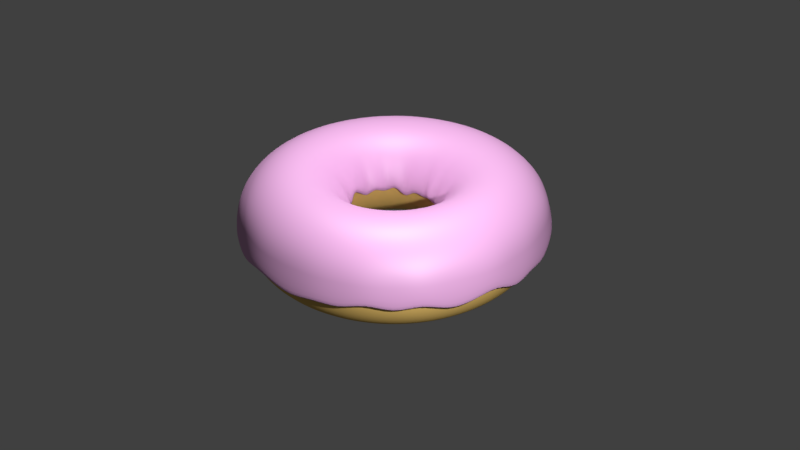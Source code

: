 # Source: Donut.blend  (saved by Blender 2.79.0; exported with 4.5.12 LTS)
import bpy
from mathutils import Matrix  # noqa: F401  (used for matrix-valued properties, if any)

bpy.ops.wm.read_factory_settings(use_empty=True)
scene = bpy.context.scene
scene.name = 'Scene'

# ---- collections
col_collection_1 = bpy.data.collections.new('Collection 1'); scene.collection.children.link(col_collection_1)
col_collection_2 = bpy.data.collections.new('Collection 2'); scene.collection.children.link(col_collection_2)
col_collection_2.hide_render = True
col_collection_2.hide_viewport = True

# ---- materials (node trees are filled in below, after node groups)
mat_material_001 = bpy.data.materials.new('Material.001')
mat_material_001.alpha_threshold = 0.0
mat_material_001.diffuse_color = (0.8, 0.5284, 0.1523, 1.0)
mat_material_001.roughness = 0.5
mat_material_002 = bpy.data.materials.new('Material.002')
mat_material_002.alpha_threshold = 0.0
mat_material_002.diffuse_color = (0.8, 0.3269, 0.6733, 1.0)
mat_material_002.roughness = 0.5
mat_material_015 = bpy.data.materials.new('Material.015')
mat_material_015.alpha_threshold = 0.0
mat_material_015.roughness = 0.5
mat_material_011 = bpy.data.materials.new('Material.011')
mat_material_011.alpha_threshold = 0.0
mat_material_011.roughness = 0.5
mat_material_007 = bpy.data.materials.new('Material.007')
mat_material_007.alpha_threshold = 0.0
mat_material_007.roughness = 0.5
mat_material_014 = bpy.data.materials.new('Material.014')
mat_material_014.alpha_threshold = 0.0
mat_material_014.roughness = 0.5
mat_material_010 = bpy.data.materials.new('Material.010')
mat_material_010.alpha_threshold = 0.0
mat_material_010.roughness = 0.5
mat_material_006 = bpy.data.materials.new('Material.006')
mat_material_006.alpha_threshold = 0.0
mat_material_006.roughness = 0.5
mat_material_022 = bpy.data.materials.new('Material.022')
mat_material_022.alpha_threshold = 0.0
mat_material_022.roughness = 0.5
mat_material_021 = bpy.data.materials.new('Material.021')
mat_material_021.alpha_threshold = 0.0
mat_material_021.roughness = 0.5
mat_material_020 = bpy.data.materials.new('Material.020')
mat_material_020.alpha_threshold = 0.0
mat_material_020.roughness = 0.5
mat_material_019 = bpy.data.materials.new('Material.019')
mat_material_019.alpha_threshold = 0.0
mat_material_019.roughness = 0.5
mat_material_018 = bpy.data.materials.new('Material.018')
mat_material_018.alpha_threshold = 0.0
mat_material_018.roughness = 0.5
mat_material_017 = bpy.data.materials.new('Material.017')
mat_material_017.alpha_threshold = 0.0
mat_material_017.roughness = 0.5

# ---- material node trees
mat_material_002.use_nodes = True; mat_material_002.node_tree.nodes.clear()
_N = mat_material_002.node_tree.nodes; _L = mat_material_002.node_tree.links
n0 = _N.new('ShaderNodeMixShader'); n0.name = 'Mix Shader'; n0.location = (320, 276)
n0.inputs[0].default_value = 0.1
n1 = _N.new('ShaderNodeOutputMaterial'); n1.name = 'Material Output'; n1.location = (473, 271)
n2 = _N.new('ShaderNodeBsdfDiffuse'); n2.name = 'Diffuse BSDF'; n2.location = (133, 296)
n2.inputs[0].default_value = (0.8, 0.4155, 0.7411, 1.0)
n2.inputs[1].default_value = 0.2
n3 = _N.new('ShaderNodeBsdfAnisotropic'); n3.name = 'Glossy BSDF'; n3.location = (137, 168)
n3.distribution = 'GGX'
n3.inputs[1].default_value = 0.5477
_L.new(n3.outputs[0], n0.inputs[2])
_L.new(n0.outputs[0], n1.inputs[0])
_L.new(n2.outputs[0], n0.inputs[1])
n1.is_active_output = True
mat_material_015.use_nodes = True; mat_material_015.node_tree.nodes.clear()
_N = mat_material_015.node_tree.nodes; _L = mat_material_015.node_tree.links
n0 = _N.new('ShaderNodeBsdfAnisotropic'); n0.name = 'Glossy BSDF'; n0.location = (5, 143)
n0.distribution = 'GGX'
n0.inputs[1].default_value = 0.3162
n1 = _N.new('ShaderNodeBsdfDiffuse'); n1.name = 'Diffuse BSDF'; n1.location = (10, 300)
n1.inputs[0].default_value = (0.8, 0.2261, 0.0, 1.0)
n2 = _N.new('ShaderNodeMixShader'); n2.name = 'Mix Shader'; n2.location = (240, 289)
n2.inputs[0].default_value = 0.04
n3 = _N.new('ShaderNodeOutputMaterial'); n3.name = 'Material Output'; n3.location = (460, 297)
_L.new(n1.outputs[0], n2.inputs[1])
_L.new(n2.outputs[0], n3.inputs[0])
_L.new(n0.outputs[0], n2.inputs[2])
n3.is_active_output = True
mat_material_011.use_nodes = True; mat_material_011.node_tree.nodes.clear()
_N = mat_material_011.node_tree.nodes; _L = mat_material_011.node_tree.links
n0 = _N.new('ShaderNodeBsdfAnisotropic'); n0.name = 'Glossy BSDF'; n0.location = (5, 143)
n0.distribution = 'GGX'
n0.inputs[1].default_value = 0.3162
n1 = _N.new('ShaderNodeBsdfDiffuse'); n1.name = 'Diffuse BSDF'; n1.location = (10, 300)
n1.inputs[0].default_value = (0.2303, 0.0, 0.8, 1.0)
n2 = _N.new('ShaderNodeMixShader'); n2.name = 'Mix Shader'; n2.location = (240, 289)
n2.inputs[0].default_value = 0.04
n3 = _N.new('ShaderNodeOutputMaterial'); n3.name = 'Material Output'; n3.location = (460, 297)
_L.new(n1.outputs[0], n2.inputs[1])
_L.new(n2.outputs[0], n3.inputs[0])
_L.new(n0.outputs[0], n2.inputs[2])
n3.is_active_output = True
mat_material_007.use_nodes = True; mat_material_007.node_tree.nodes.clear()
_N = mat_material_007.node_tree.nodes; _L = mat_material_007.node_tree.links
n0 = _N.new('ShaderNodeBsdfAnisotropic'); n0.name = 'Glossy BSDF'; n0.location = (5, 143)
n0.distribution = 'GGX'
n0.inputs[1].default_value = 0.3162
n1 = _N.new('ShaderNodeBsdfDiffuse'); n1.name = 'Diffuse BSDF'; n1.location = (10, 300)
n1.inputs[0].default_value = (0.0, 0.8, 0.0004013, 1.0)
n2 = _N.new('ShaderNodeMixShader'); n2.name = 'Mix Shader'; n2.location = (240, 289)
n2.inputs[0].default_value = 0.04
n3 = _N.new('ShaderNodeOutputMaterial'); n3.name = 'Material Output'; n3.location = (460, 297)
_L.new(n1.outputs[0], n2.inputs[1])
_L.new(n2.outputs[0], n3.inputs[0])
_L.new(n0.outputs[0], n2.inputs[2])
n3.is_active_output = True
mat_material_014.use_nodes = True; mat_material_014.node_tree.nodes.clear()
_N = mat_material_014.node_tree.nodes; _L = mat_material_014.node_tree.links
n0 = _N.new('ShaderNodeBsdfAnisotropic'); n0.name = 'Glossy BSDF'; n0.location = (5, 143)
n0.distribution = 'GGX'
n0.inputs[1].default_value = 0.3162
n1 = _N.new('ShaderNodeBsdfDiffuse'); n1.name = 'Diffuse BSDF'; n1.location = (10, 300)
n1.inputs[0].default_value = (0.0, 0.8, 0.01572, 1.0)
n2 = _N.new('ShaderNodeMixShader'); n2.name = 'Mix Shader'; n2.location = (240, 289)
n2.inputs[0].default_value = 0.04
n3 = _N.new('ShaderNodeOutputMaterial'); n3.name = 'Material Output'; n3.location = (460, 297)
_L.new(n1.outputs[0], n2.inputs[1])
_L.new(n2.outputs[0], n3.inputs[0])
_L.new(n0.outputs[0], n2.inputs[2])
n3.is_active_output = True
mat_material_010.use_nodes = True; mat_material_010.node_tree.nodes.clear()
_N = mat_material_010.node_tree.nodes; _L = mat_material_010.node_tree.links
n0 = _N.new('ShaderNodeBsdfAnisotropic'); n0.name = 'Glossy BSDF'; n0.location = (5, 143)
n0.distribution = 'GGX'
n0.inputs[1].default_value = 0.3162
n1 = _N.new('ShaderNodeBsdfDiffuse'); n1.name = 'Diffuse BSDF'; n1.location = (10, 300)
n1.inputs[0].default_value = (1.0, 1.0, 1.0, 1.0)
n2 = _N.new('ShaderNodeMixShader'); n2.name = 'Mix Shader'; n2.location = (240, 289)
n2.inputs[0].default_value = 0.04
n3 = _N.new('ShaderNodeOutputMaterial'); n3.name = 'Material Output'; n3.location = (460, 297)
_L.new(n1.outputs[0], n2.inputs[1])
_L.new(n2.outputs[0], n3.inputs[0])
_L.new(n0.outputs[0], n2.inputs[2])
n3.is_active_output = True
mat_material_006.use_nodes = True; mat_material_006.node_tree.nodes.clear()
_N = mat_material_006.node_tree.nodes; _L = mat_material_006.node_tree.links
n0 = _N.new('ShaderNodeBsdfAnisotropic'); n0.name = 'Glossy BSDF'; n0.location = (5, 143)
n0.distribution = 'GGX'
n0.inputs[1].default_value = 0.3162
n1 = _N.new('ShaderNodeBsdfDiffuse'); n1.name = 'Diffuse BSDF'; n1.location = (10, 300)
n1.inputs[0].default_value = (0.0, 0.5418, 0.8, 1.0)
n2 = _N.new('ShaderNodeMixShader'); n2.name = 'Mix Shader'; n2.location = (240, 289)
n2.inputs[0].default_value = 0.04
n3 = _N.new('ShaderNodeOutputMaterial'); n3.name = 'Material Output'; n3.location = (460, 297)
_L.new(n1.outputs[0], n2.inputs[1])
_L.new(n2.outputs[0], n3.inputs[0])
_L.new(n0.outputs[0], n2.inputs[2])
n3.is_active_output = True
mat_material_022.use_nodes = True; mat_material_022.node_tree.nodes.clear()
_N = mat_material_022.node_tree.nodes; _L = mat_material_022.node_tree.links
n0 = _N.new('ShaderNodeBsdfAnisotropic'); n0.name = 'Glossy BSDF'; n0.location = (5, 143)
n0.distribution = 'GGX'
n0.inputs[1].default_value = 0.3162
n1 = _N.new('ShaderNodeBsdfDiffuse'); n1.name = 'Diffuse BSDF'; n1.location = (10, 300)
n1.inputs[0].default_value = (0.8, 0.0, 0.006483, 1.0)
n2 = _N.new('ShaderNodeMixShader'); n2.name = 'Mix Shader'; n2.location = (240, 289)
n2.inputs[0].default_value = 0.04
n3 = _N.new('ShaderNodeOutputMaterial'); n3.name = 'Material Output'; n3.location = (460, 297)
_L.new(n1.outputs[0], n2.inputs[1])
_L.new(n2.outputs[0], n3.inputs[0])
_L.new(n0.outputs[0], n2.inputs[2])
n3.is_active_output = True
mat_material_021.use_nodes = True; mat_material_021.node_tree.nodes.clear()
_N = mat_material_021.node_tree.nodes; _L = mat_material_021.node_tree.links
n0 = _N.new('ShaderNodeBsdfAnisotropic'); n0.name = 'Glossy BSDF'; n0.location = (5, 143)
n0.distribution = 'GGX'
n0.inputs[1].default_value = 0.3162
n1 = _N.new('ShaderNodeMixShader'); n1.name = 'Mix Shader'; n1.location = (240, 289)
n1.inputs[0].default_value = 0.04
n2 = _N.new('ShaderNodeOutputMaterial'); n2.name = 'Material Output'; n2.location = (460, 297)
n3 = _N.new('ShaderNodeBsdfDiffuse'); n3.name = 'Diffuse BSDF'; n3.location = (10, 300)
n3.inputs[0].default_value = (0.7744, 0.8, 0.0, 1.0)
_L.new(n3.outputs[0], n1.inputs[1])
_L.new(n1.outputs[0], n2.inputs[0])
_L.new(n0.outputs[0], n1.inputs[2])
n2.is_active_output = True
mat_material_020.use_nodes = True; mat_material_020.node_tree.nodes.clear()
_N = mat_material_020.node_tree.nodes; _L = mat_material_020.node_tree.links
n0 = _N.new('ShaderNodeBsdfAnisotropic'); n0.name = 'Glossy BSDF'; n0.location = (5, 143)
n0.distribution = 'GGX'
n0.inputs[1].default_value = 0.3162
n1 = _N.new('ShaderNodeBsdfDiffuse'); n1.name = 'Diffuse BSDF'; n1.location = (10, 300)
n1.inputs[0].default_value = (0.0, 0.8, 0.7825, 1.0)
n2 = _N.new('ShaderNodeMixShader'); n2.name = 'Mix Shader'; n2.location = (240, 289)
n2.inputs[0].default_value = 0.04
n3 = _N.new('ShaderNodeOutputMaterial'); n3.name = 'Material Output'; n3.location = (460, 297)
_L.new(n1.outputs[0], n2.inputs[1])
_L.new(n2.outputs[0], n3.inputs[0])
_L.new(n0.outputs[0], n2.inputs[2])
n3.is_active_output = True
mat_material_019.use_nodes = True; mat_material_019.node_tree.nodes.clear()
_N = mat_material_019.node_tree.nodes; _L = mat_material_019.node_tree.links
n0 = _N.new('ShaderNodeBsdfAnisotropic'); n0.name = 'Glossy BSDF'; n0.location = (5, 143)
n0.distribution = 'GGX'
n0.inputs[1].default_value = 0.3162
n1 = _N.new('ShaderNodeBsdfDiffuse'); n1.name = 'Diffuse BSDF'; n1.location = (10, 300)
n1.inputs[0].default_value = (0.7292, 0.0, 0.8, 1.0)
n2 = _N.new('ShaderNodeMixShader'); n2.name = 'Mix Shader'; n2.location = (240, 289)
n2.inputs[0].default_value = 0.04
n3 = _N.new('ShaderNodeOutputMaterial'); n3.name = 'Material Output'; n3.location = (460, 297)
_L.new(n1.outputs[0], n2.inputs[1])
_L.new(n2.outputs[0], n3.inputs[0])
_L.new(n0.outputs[0], n2.inputs[2])
n3.is_active_output = True
mat_material_018.use_nodes = True; mat_material_018.node_tree.nodes.clear()
_N = mat_material_018.node_tree.nodes; _L = mat_material_018.node_tree.links
n0 = _N.new('ShaderNodeBsdfAnisotropic'); n0.name = 'Glossy BSDF'; n0.location = (5, 143)
n0.distribution = 'GGX'
n0.inputs[1].default_value = 0.3162
n1 = _N.new('ShaderNodeBsdfDiffuse'); n1.name = 'Diffuse BSDF'; n1.location = (10, 300)
n1.inputs[0].default_value = (0.004387, 0.0, 0.8, 1.0)
n2 = _N.new('ShaderNodeMixShader'); n2.name = 'Mix Shader'; n2.location = (240, 289)
n2.inputs[0].default_value = 0.04
n3 = _N.new('ShaderNodeOutputMaterial'); n3.name = 'Material Output'; n3.location = (460, 297)
_L.new(n1.outputs[0], n2.inputs[1])
_L.new(n2.outputs[0], n3.inputs[0])
_L.new(n0.outputs[0], n2.inputs[2])
n3.is_active_output = True
mat_material_017.use_nodes = True; mat_material_017.node_tree.nodes.clear()
_N = mat_material_017.node_tree.nodes; _L = mat_material_017.node_tree.links
n0 = _N.new('ShaderNodeBsdfAnisotropic'); n0.name = 'Glossy BSDF'; n0.location = (5, 143)
n0.distribution = 'GGX'
n0.inputs[1].default_value = 0.3162
n1 = _N.new('ShaderNodeBsdfDiffuse'); n1.name = 'Diffuse BSDF'; n1.location = (10, 300)
n1.inputs[0].default_value = (1.0, 1.0, 1.0, 1.0)
n2 = _N.new('ShaderNodeMixShader'); n2.name = 'Mix Shader'; n2.location = (240, 289)
n2.inputs[0].default_value = 0.04
n3 = _N.new('ShaderNodeOutputMaterial'); n3.name = 'Material Output'; n3.location = (460, 297)
_L.new(n1.outputs[0], n2.inputs[1])
_L.new(n2.outputs[0], n3.inputs[0])
_L.new(n0.outputs[0], n2.inputs[2])
n3.is_active_output = True

# ---- world
world_world = bpy.data.worlds.new('World'); scene.world = world_world
world_world.color = (0.05088, 0.05088, 0.05088)
world_world.use_sun_shadow = False
world_world.sun_shadow_jitter_overblur = 0.0
world_world.cycles.sampling_method = 'MANUAL'

# ---- cameras
cam_camera = bpy.data.cameras.new('Camera')
cam_camera.clip_end = 100.0
cam_camera.lens = 35.0
cam_camera.sensor_width = 32.0
cam_camera.sensor_height = 18.0
cam_camera.ortho_scale = 7.314
cam_camera.dof.focus_distance = 0.0

# ---- lights
light_area = bpy.data.lights.new('Area', 'AREA')
light_area.transmission_factor = 0.0
light_area.energy = 157.1
light_area.shadow_buffer_clip_start = 0.5
light_area.shadow_soft_size = 0.1
light_area.shadow_maximum_resolution = 0.006
light_area.use_absolute_resolution = True
light_area.size = 0.1
light_area.size_y = 0.1
light_lamp = bpy.data.lights.new('Lamp', 'AREA')
light_lamp.transmission_factor = 0.0
light_lamp.cutoff_distance = 30.0
light_lamp.energy = 123.9
light_lamp.shadow_buffer_clip_start = 1.001
light_lamp.shadow_soft_size = 0.1
light_lamp.shadow_maximum_resolution = 0.006
light_lamp.use_absolute_resolution = True
light_lamp.shape = 'RECTANGLE'
light_lamp.size = 0.1
light_lamp.size_y = 0.1

# ---- meshes
me_torus = bpy.data.meshes.new('Torus')
me_torus.from_pydata([(1.49, 0.0, 0.0), (1.424, 0.0, 0.245), (1.245, 0.0, 0.4244), (1.0, 0.0, 0.49), (0.755, 0.0, 0.4244), (0.5756, 0.0, 0.245), (0.51, 0.0, 6.001e-17), (0.5756, 0.0, -0.245), (0.755, 0.0, -0.4244), (1.0, 0.0, -0.49), (1.245, 0.0, -0.4244), (1.424, 0.0, -0.245), (1.472, 0.2331, 0.0), (1.407, 0.2228, 0.245), (1.23, 0.1948, 0.4244), (0.9877, 0.1564, 0.49), (0.7457, 0.1181, 0.4244), (0.5686, 0.09005, 0.245), (0.5037, 0.07978, 6.001e-17), (0.5686, 0.09005, -0.245), (0.7457, 0.1181, -0.4244), (0.9877, 0.1564, -0.49), (1.23, 0.1948, -0.4244), (1.407, 0.2228, -0.245), (1.417, 0.4604, 0.0), (1.355, 0.4401, 0.245), (1.184, 0.3847, 0.4244), (0.9511, 0.309, 0.49), (0.718, 0.2333, 0.4244), (0.5475, 0.1779, 0.245), (0.485, 0.1576, 6.001e-17), (0.5475, 0.1779, -0.245), (0.718, 0.2333, -0.4244), (0.9511, 0.309, -0.49), (1.184, 0.3847, -0.4244), (1.355, 0.4401, -0.245), (1.328, 0.6764, 0.0), (1.269, 0.6466, 0.245), (1.109, 0.5652, 0.4244), (0.891, 0.454, 0.49), (0.6727, 0.3428, 0.4244), (0.5129, 0.2613, 0.245), (0.4544, 0.2315, 6.001e-17), (0.5129, 0.2613, -0.245), (0.6727, 0.3428, -0.4244), (0.891, 0.454, -0.49), (1.109, 0.5652, -0.4244), (1.269, 0.6466, -0.245), (1.205, 0.8758, 0.0), (1.152, 0.8372, 0.245), (1.007, 0.7318, 0.4244), (0.809, 0.5878, 0.49), (0.6108, 0.4438, 0.4244), (0.4657, 0.3384, 0.245), (0.4126, 0.2998, 6.001e-17), (0.4657, 0.3384, -0.245), (0.6108, 0.4438, -0.4244), (0.809, 0.5878, -0.49), (1.007, 0.7318, -0.4244), (1.152, 0.8372, -0.245), (1.054, 1.054, 0.0), (1.007, 1.007, 0.245), (0.8803, 0.8803, 0.4244), (0.7071, 0.7071, 0.49), (0.5339, 0.5339, 0.4244), (0.407, 0.407, 0.245), (0.3606, 0.3606, 6.001e-17), (0.407, 0.407, -0.245), (0.5339, 0.5339, -0.4244), (0.7071, 0.7071, -0.49), (0.8803, 0.8803, -0.4244), (1.007, 1.007, -0.245), (0.8758, 1.205, 0.0), (0.8372, 1.152, 0.245), (0.7318, 1.007, 0.4244), (0.5878, 0.809, 0.49), (0.4438, 0.6108, 0.4244), (0.3384, 0.4657, 0.245), (0.2998, 0.4126, 6.001e-17), (0.3384, 0.4657, -0.245), (0.4438, 0.6108, -0.4244), (0.5878, 0.809, -0.49), (0.7318, 1.007, -0.4244), (0.8372, 1.152, -0.245), (0.6764, 1.328, 0.0), (0.6466, 1.269, 0.245), (0.5652, 1.109, 0.4244), (0.454, 0.891, 0.49), (0.3428, 0.6727, 0.4244), (0.2613, 0.5129, 0.245), (0.2315, 0.4544, 6.001e-17), (0.2613, 0.5129, -0.245), (0.3428, 0.6727, -0.4244), (0.454, 0.891, -0.49), (0.5652, 1.109, -0.4244), (0.6466, 1.269, -0.245), (0.4604, 1.417, 0.0), (0.4401, 1.355, 0.245), (0.3847, 1.184, 0.4244), (0.309, 0.9511, 0.49), (0.2333, 0.718, 0.4244), (0.1779, 0.5475, 0.245), (0.1576, 0.485, 6.001e-17), (0.1779, 0.5475, -0.245), (0.2333, 0.718, -0.4244), (0.309, 0.9511, -0.49), (0.3847, 1.184, -0.4244), (0.4401, 1.355, -0.245), (0.2331, 1.472, 0.0), (0.2228, 1.407, 0.245), (0.1948, 1.23, 0.4244), (0.1564, 0.9877, 0.49), (0.1181, 0.7457, 0.4244), (0.09005, 0.5686, 0.245), (0.07978, 0.5037, 6.001e-17), (0.09005, 0.5686, -0.245), (0.1181, 0.7457, -0.4244), (0.1564, 0.9877, -0.49), (0.1948, 1.23, -0.4244), (0.2228, 1.407, -0.245), (1.125e-07, 1.49, 0.0), (1.075e-07, 1.424, 0.245), (9.399e-08, 1.245, 0.4244), (7.55e-08, 1.0, 0.49), (5.7e-08, 0.755, 0.4244), (4.346e-08, 0.5756, 0.245), (3.85e-08, 0.51, 6.001e-17), (4.346e-08, 0.5756, -0.245), (5.7e-08, 0.755, -0.4244), (7.55e-08, 1.0, -0.49), (9.399e-08, 1.245, -0.4244), (1.075e-07, 1.424, -0.245), (-0.2331, 1.472, 0.0), (-0.2228, 1.407, 0.245), (-0.1948, 1.23, 0.4244), (-0.1564, 0.9877, 0.49), (-0.1181, 0.7457, 0.4244), (-0.09005, 0.5686, 0.245), (-0.07978, 0.5037, 6.001e-17), (-0.09005, 0.5686, -0.245), (-0.1181, 0.7457, -0.4244), (-0.1564, 0.9877, -0.49), (-0.1948, 1.23, -0.4244), (-0.2228, 1.407, -0.245), (-0.4604, 1.417, 0.0), (-0.4401, 1.355, 0.245), (-0.3847, 1.184, 0.4244), (-0.309, 0.9511, 0.49), (-0.2333, 0.718, 0.4244), (-0.1779, 0.5475, 0.245), (-0.1576, 0.485, 6.001e-17), (-0.1779, 0.5475, -0.245), (-0.2333, 0.718, -0.4244), (-0.309, 0.9511, -0.49), (-0.3847, 1.184, -0.4244), (-0.4401, 1.355, -0.245), (-0.6764, 1.328, 0.0), (-0.6466, 1.269, 0.245), (-0.5652, 1.109, 0.4244), (-0.454, 0.891, 0.49), (-0.3428, 0.6727, 0.4244), (-0.2613, 0.5129, 0.245), (-0.2315, 0.4544, 6.001e-17), (-0.2613, 0.5129, -0.245), (-0.3428, 0.6727, -0.4244), (-0.454, 0.891, -0.49), (-0.5652, 1.109, -0.4244), (-0.6466, 1.269, -0.245), (-0.8758, 1.205, 0.0), (-0.8372, 1.152, 0.245), (-0.7318, 1.007, 0.4244), (-0.5878, 0.809, 0.49), (-0.4438, 0.6108, 0.4244), (-0.3384, 0.4657, 0.245), (-0.2998, 0.4126, 6.001e-17), (-0.3384, 0.4657, -0.245), (-0.4438, 0.6108, -0.4244), (-0.5878, 0.809, -0.49), (-0.7318, 1.007, -0.4244), (-0.8372, 1.152, -0.245), (-1.054, 1.054, 0.0), (-1.007, 1.007, 0.245), (-0.8803, 0.8803, 0.4244), (-0.7071, 0.7071, 0.49), (-0.5339, 0.5339, 0.4244), (-0.407, 0.407, 0.245), (-0.3606, 0.3606, 6.001e-17), (-0.407, 0.407, -0.245), (-0.5339, 0.5339, -0.4244), (-0.7071, 0.7071, -0.49), (-0.8803, 0.8803, -0.4244), (-1.007, 1.007, -0.245), (-1.205, 0.8758, 0.0), (-1.152, 0.8372, 0.245), (-1.007, 0.7318, 0.4244), (-0.809, 0.5878, 0.49), (-0.6108, 0.4438, 0.4244), (-0.4657, 0.3384, 0.245), (-0.4126, 0.2998, 6.001e-17), (-0.4657, 0.3384, -0.245), (-0.6108, 0.4438, -0.4244), (-0.809, 0.5878, -0.49), (-1.007, 0.7318, -0.4244), (-1.152, 0.8372, -0.245), (-1.328, 0.6764, 0.0), (-1.269, 0.6466, 0.245), (-1.109, 0.5652, 0.4244), (-0.891, 0.454, 0.49), (-0.6727, 0.3428, 0.4244), (-0.5129, 0.2613, 0.245), (-0.4544, 0.2315, 6.001e-17), (-0.5129, 0.2613, -0.245), (-0.6727, 0.3428, -0.4244), (-0.891, 0.454, -0.49), (-1.109, 0.5652, -0.4244), (-1.269, 0.6466, -0.245), (-1.417, 0.4604, 0.0), (-1.355, 0.4401, 0.245), (-1.184, 0.3847, 0.4244), (-0.9511, 0.309, 0.49), (-0.718, 0.2333, 0.4244), (-0.5475, 0.1779, 0.245), (-0.485, 0.1576, 6.001e-17), (-0.5475, 0.1779, -0.245), (-0.718, 0.2333, -0.4244), (-0.9511, 0.309, -0.49), (-1.184, 0.3847, -0.4244), (-1.355, 0.4401, -0.245), (-1.472, 0.2331, 0.0), (-1.407, 0.2228, 0.245), (-1.23, 0.1948, 0.4244), (-0.9877, 0.1564, 0.49), (-0.7457, 0.1181, 0.4244), (-0.5686, 0.09005, 0.245), (-0.5037, 0.07978, 6.001e-17), (-0.5686, 0.09005, -0.245), (-0.7457, 0.1181, -0.4244), (-0.9877, 0.1564, -0.49), (-1.23, 0.1948, -0.4244), (-1.407, 0.2228, -0.245), (-1.49, 1.303e-07, 0.0), (-1.424, 1.245e-07, 0.245), (-1.245, 1.088e-07, 0.4244), (-1.0, 8.742e-08, 0.49), (-0.755, 6.6e-08, 0.4244), (-0.5756, 5.032e-08, 0.245), (-0.51, 4.459e-08, 6.001e-17), (-0.5756, 5.032e-08, -0.245), (-0.755, 6.6e-08, -0.4244), (-1.0, 8.742e-08, -0.49), (-1.245, 1.088e-07, -0.4244), (-1.424, 1.245e-07, -0.245), (-1.472, -0.2331, 0.0), (-1.407, -0.2228, 0.245), (-1.23, -0.1948, 0.4244), (-0.9877, -0.1564, 0.49), (-0.7457, -0.1181, 0.4244), (-0.5686, -0.09005, 0.245), (-0.5037, -0.07978, 6.001e-17), (-0.5686, -0.09005, -0.245), (-0.7457, -0.1181, -0.4244), (-0.9877, -0.1564, -0.49), (-1.23, -0.1948, -0.4244), (-1.407, -0.2228, -0.245), (-1.417, -0.4604, 0.0), (-1.355, -0.4401, 0.245), (-1.184, -0.3847, 0.4244), (-0.9511, -0.309, 0.49), (-0.718, -0.2333, 0.4244), (-0.5475, -0.1779, 0.245), (-0.485, -0.1576, 6.001e-17), (-0.5475, -0.1779, -0.245), (-0.718, -0.2333, -0.4244), (-0.9511, -0.309, -0.49), (-1.184, -0.3847, -0.4244), (-1.355, -0.4401, -0.245), (-1.328, -0.6764, 0.0), (-1.269, -0.6466, 0.245), (-1.109, -0.5652, 0.4244), (-0.891, -0.454, 0.49), (-0.6727, -0.3428, 0.4244), (-0.5129, -0.2613, 0.245), (-0.4544, -0.2315, 6.001e-17), (-0.5129, -0.2613, -0.245), (-0.6727, -0.3428, -0.4244), (-0.891, -0.454, -0.49), (-1.109, -0.5652, -0.4244), (-1.269, -0.6466, -0.245), (-1.205, -0.8758, 0.0), (-1.152, -0.8372, 0.245), (-1.007, -0.7318, 0.4244), (-0.809, -0.5878, 0.49), (-0.6108, -0.4438, 0.4244), (-0.4657, -0.3384, 0.245), (-0.4126, -0.2998, 6.001e-17), (-0.4657, -0.3384, -0.245), (-0.6108, -0.4438, -0.4244), (-0.809, -0.5878, -0.49), (-1.007, -0.7318, -0.4244), (-1.152, -0.8372, -0.245), (-1.054, -1.054, 0.0), (-1.007, -1.007, 0.245), (-0.8803, -0.8803, 0.4244), (-0.7071, -0.7071, 0.49), (-0.5339, -0.5339, 0.4244), (-0.407, -0.407, 0.245), (-0.3606, -0.3606, 6.001e-17), (-0.407, -0.407, -0.245), (-0.5339, -0.5339, -0.4244), (-0.7071, -0.7071, -0.49), (-0.8803, -0.8803, -0.4244), (-1.007, -1.007, -0.245), (-0.8758, -1.205, 0.0), (-0.8372, -1.152, 0.245), (-0.7318, -1.007, 0.4244), (-0.5878, -0.809, 0.49), (-0.4438, -0.6108, 0.4244), (-0.3384, -0.4657, 0.245), (-0.2998, -0.4126, 6.001e-17), (-0.3384, -0.4657, -0.245), (-0.4438, -0.6108, -0.4244), (-0.5878, -0.809, -0.49), (-0.7318, -1.007, -0.4244), (-0.8372, -1.152, -0.245), (-0.6764, -1.328, 0.0), (-0.6466, -1.269, 0.245), (-0.5652, -1.109, 0.4244), (-0.454, -0.891, 0.49), (-0.3428, -0.6727, 0.4244), (-0.2613, -0.5129, 0.245), (-0.2315, -0.4544, 6.001e-17), (-0.2613, -0.5129, -0.245), (-0.3428, -0.6727, -0.4244), (-0.454, -0.891, -0.49), (-0.5652, -1.109, -0.4244), (-0.6466, -1.269, -0.245), (-0.4604, -1.417, 0.0), (-0.4401, -1.355, 0.245), (-0.3847, -1.184, 0.4244), (-0.309, -0.9511, 0.49), (-0.2333, -0.718, 0.4244), (-0.1779, -0.5475, 0.245), (-0.1576, -0.485, 6.001e-17), (-0.1779, -0.5475, -0.245), (-0.2333, -0.718, -0.4244), (-0.309, -0.9511, -0.49), (-0.3847, -1.184, -0.4244), (-0.4401, -1.355, -0.245), (-0.2331, -1.472, 0.0), (-0.2228, -1.407, 0.245), (-0.1948, -1.23, 0.4244), (-0.1564, -0.9877, 0.49), (-0.1181, -0.7457, 0.4244), (-0.09005, -0.5686, 0.245), (-0.07978, -0.5037, 6.001e-17), (-0.09005, -0.5686, -0.245), (-0.1181, -0.7457, -0.4244), (-0.1564, -0.9877, -0.49), (-0.1948, -1.23, -0.4244), (-0.2228, -1.407, -0.245), (1.125e-07, -1.49, 0.0), (1.075e-07, -1.424, 0.245), (9.399e-08, -1.245, 0.4244), (7.55e-08, -1.0, 0.49), (5.7e-08, -0.755, 0.4244), (4.346e-08, -0.5756, 0.245), (3.85e-08, -0.51, 6.001e-17), (4.346e-08, -0.5756, -0.245), (5.7e-08, -0.755, -0.4244), (7.55e-08, -1.0, -0.49), (9.399e-08, -1.245, -0.4244), (1.075e-07, -1.424, -0.245), (0.2331, -1.472, 0.0), (0.2228, -1.407, 0.245), (0.1948, -1.23, 0.4244), (0.1564, -0.9877, 0.49), (0.1181, -0.7457, 0.4244), (0.09005, -0.5686, 0.245), (0.07978, -0.5037, 6.001e-17), (0.09005, -0.5686, -0.245), (0.1181, -0.7457, -0.4244), (0.1564, -0.9877, -0.49), (0.1948, -1.23, -0.4244), (0.2228, -1.407, -0.245), (0.4604, -1.417, 0.0), (0.4401, -1.355, 0.245), (0.3847, -1.184, 0.4244), (0.309, -0.9511, 0.49), (0.2333, -0.718, 0.4244), (0.1779, -0.5475, 0.245), (0.1576, -0.485, 6.001e-17), (0.1779, -0.5475, -0.245), (0.2333, -0.718, -0.4244), (0.309, -0.9511, -0.49), (0.3847, -1.184, -0.4244), (0.4401, -1.355, -0.245), (0.6764, -1.328, 0.0), (0.6466, -1.269, 0.245), (0.5652, -1.109, 0.4244), (0.454, -0.891, 0.49), (0.3428, -0.6727, 0.4244), (0.2613, -0.5129, 0.245), (0.2315, -0.4544, 6.001e-17), (0.2613, -0.5129, -0.245), (0.3428, -0.6727, -0.4244), (0.454, -0.891, -0.49), (0.5652, -1.109, -0.4244), (0.6466, -1.269, -0.245), (0.8758, -1.205, 0.0), (0.8372, -1.152, 0.245), (0.7318, -1.007, 0.4244), (0.5878, -0.809, 0.49), (0.4438, -0.6108, 0.4244), (0.3384, -0.4657, 0.245), (0.2998, -0.4126, 6.001e-17), (0.3384, -0.4657, -0.245), (0.4438, -0.6108, -0.4244), (0.5878, -0.809, -0.49), (0.7318, -1.007, -0.4244), (0.8372, -1.152, -0.245), (1.054, -1.054, 0.0), (1.007, -1.007, 0.245), (0.8803, -0.8803, 0.4244), (0.7071, -0.7071, 0.49), (0.5339, -0.5339, 0.4244), (0.407, -0.407, 0.245), (0.3606, -0.3606, 6.001e-17), (0.407, -0.407, -0.245), (0.5339, -0.5339, -0.4244), (0.7071, -0.7071, -0.49), (0.8803, -0.8803, -0.4244), (1.007, -1.007, -0.245), (1.205, -0.8758, 0.0), (1.152, -0.8372, 0.245), (1.007, -0.7318, 0.4244), (0.809, -0.5878, 0.49), (0.6108, -0.4438, 0.4244), (0.4657, -0.3384, 0.245), (0.4126, -0.2998, 6.001e-17), (0.4657, -0.3384, -0.245), (0.6108, -0.4438, -0.4244), (0.809, -0.5878, -0.49), (1.007, -0.7318, -0.4244), (1.152, -0.8372, -0.245), (1.328, -0.6764, 0.0), (1.269, -0.6466, 0.245), (1.109, -0.5652, 0.4244), (0.891, -0.454, 0.49), (0.6727, -0.3428, 0.4244), (0.5129, -0.2613, 0.245), (0.4544, -0.2315, 6.001e-17), (0.5129, -0.2613, -0.245), (0.6727, -0.3428, -0.4244), (0.891, -0.454, -0.49), (1.109, -0.5652, -0.4244), (1.269, -0.6466, -0.245), (1.417, -0.4604, 0.0), (1.355, -0.4401, 0.245), (1.184, -0.3847, 0.4244), (0.9511, -0.309, 0.49), (0.718, -0.2333, 0.4244), (0.5475, -0.1779, 0.245), (0.485, -0.1576, 6.001e-17), (0.5475, -0.1779, -0.245), (0.718, -0.2333, -0.4244), (0.9511, -0.309, -0.49), (1.184, -0.3847, -0.4244), (1.355, -0.4401, -0.245), (1.472, -0.2331, 0.0), (1.407, -0.2228, 0.245), (1.23, -0.1948, 0.4244), (0.9877, -0.1564, 0.49), (0.7457, -0.1181, 0.4244), (0.5686, -0.09005, 0.245), (0.5037, -0.07978, 6.001e-17), (0.5686, -0.09005, -0.245), (0.7457, -0.1181, -0.4244), (0.9877, -0.1564, -0.49), (1.23, -0.1948, -0.4244), (1.407, -0.2228, -0.245)], [], [(0, 12, 13, 1), (1, 13, 14, 2), (2, 14, 15, 3), (3, 15, 16, 4), (4, 16, 17, 5), (5, 17, 18, 6), (6, 18, 19, 7), (7, 19, 20, 8), (8, 20, 21, 9), (9, 21, 22, 10), (10, 22, 23, 11), (11, 23, 12, 0), (12, 24, 25, 13), (13, 25, 26, 14), (14, 26, 27, 15), (15, 27, 28, 16), (16, 28, 29, 17), (17, 29, 30, 18), (18, 30, 31, 19), (19, 31, 32, 20), (20, 32, 33, 21), (21, 33, 34, 22), (22, 34, 35, 23), (23, 35, 24, 12), (24, 36, 37, 25), (25, 37, 38, 26), (26, 38, 39, 27), (27, 39, 40, 28), (28, 40, 41, 29), (29, 41, 42, 30), (30, 42, 43, 31), (31, 43, 44, 32), (32, 44, 45, 33), (33, 45, 46, 34), (34, 46, 47, 35), (35, 47, 36, 24), (36, 48, 49, 37), (37, 49, 50, 38), (38, 50, 51, 39), (39, 51, 52, 40), (40, 52, 53, 41), (41, 53, 54, 42), (42, 54, 55, 43), (43, 55, 56, 44), (44, 56, 57, 45), (45, 57, 58, 46), (46, 58, 59, 47), (47, 59, 48, 36), (48, 60, 61, 49), (49, 61, 62, 50), (50, 62, 63, 51), (51, 63, 64, 52), (52, 64, 65, 53), (53, 65, 66, 54), (54, 66, 67, 55), (55, 67, 68, 56), (56, 68, 69, 57), (57, 69, 70, 58), (58, 70, 71, 59), (59, 71, 60, 48), (60, 72, 73, 61), (61, 73, 74, 62), (62, 74, 75, 63), (63, 75, 76, 64), (64, 76, 77, 65), (65, 77, 78, 66), (66, 78, 79, 67), (67, 79, 80, 68), (68, 80, 81, 69), (69, 81, 82, 70), (70, 82, 83, 71), (71, 83, 72, 60), (72, 84, 85, 73), (73, 85, 86, 74), (74, 86, 87, 75), (75, 87, 88, 76), (76, 88, 89, 77), (77, 89, 90, 78), (78, 90, 91, 79), (79, 91, 92, 80), (80, 92, 93, 81), (81, 93, 94, 82), (82, 94, 95, 83), (83, 95, 84, 72), (84, 96, 97, 85), (85, 97, 98, 86), (86, 98, 99, 87), (87, 99, 100, 88), (88, 100, 101, 89), (89, 101, 102, 90), (90, 102, 103, 91), (91, 103, 104, 92), (92, 104, 105, 93), (93, 105, 106, 94), (94, 106, 107, 95), (95, 107, 96, 84), (96, 108, 109, 97), (97, 109, 110, 98), (98, 110, 111, 99), (99, 111, 112, 100), (100, 112, 113, 101), (101, 113, 114, 102), (102, 114, 115, 103), (103, 115, 116, 104), (104, 116, 117, 105), (105, 117, 118, 106), (106, 118, 119, 107), (107, 119, 108, 96), (108, 120, 121, 109), (109, 121, 122, 110), (110, 122, 123, 111), (111, 123, 124, 112), (112, 124, 125, 113), (113, 125, 126, 114), (114, 126, 127, 115), (115, 127, 128, 116), (116, 128, 129, 117), (117, 129, 130, 118), (118, 130, 131, 119), (119, 131, 120, 108), (120, 132, 133, 121), (121, 133, 134, 122), (122, 134, 135, 123), (123, 135, 136, 124), (124, 136, 137, 125), (125, 137, 138, 126), (126, 138, 139, 127), (127, 139, 140, 128), (128, 140, 141, 129), (129, 141, 142, 130), (130, 142, 143, 131), (131, 143, 132, 120), (132, 144, 145, 133), (133, 145, 146, 134), (134, 146, 147, 135), (135, 147, 148, 136), (136, 148, 149, 137), (137, 149, 150, 138), (138, 150, 151, 139), (139, 151, 152, 140), (140, 152, 153, 141), (141, 153, 154, 142), (142, 154, 155, 143), (143, 155, 144, 132), (144, 156, 157, 145), (145, 157, 158, 146), (146, 158, 159, 147), (147, 159, 160, 148), (148, 160, 161, 149), (149, 161, 162, 150), (150, 162, 163, 151), (151, 163, 164, 152), (152, 164, 165, 153), (153, 165, 166, 154), (154, 166, 167, 155), (155, 167, 156, 144), (156, 168, 169, 157), (157, 169, 170, 158), (158, 170, 171, 159), (159, 171, 172, 160), (160, 172, 173, 161), (161, 173, 174, 162), (162, 174, 175, 163), (163, 175, 176, 164), (164, 176, 177, 165), (165, 177, 178, 166), (166, 178, 179, 167), (167, 179, 168, 156), (168, 180, 181, 169), (169, 181, 182, 170), (170, 182, 183, 171), (171, 183, 184, 172), (172, 184, 185, 173), (173, 185, 186, 174), (174, 186, 187, 175), (175, 187, 188, 176), (176, 188, 189, 177), (177, 189, 190, 178), (178, 190, 191, 179), (179, 191, 180, 168), (180, 192, 193, 181), (181, 193, 194, 182), (182, 194, 195, 183), (183, 195, 196, 184), (184, 196, 197, 185), (185, 197, 198, 186), (186, 198, 199, 187), (187, 199, 200, 188), (188, 200, 201, 189), (189, 201, 202, 190), (190, 202, 203, 191), (191, 203, 192, 180), (192, 204, 205, 193), (193, 205, 206, 194), (194, 206, 207, 195), (195, 207, 208, 196), (196, 208, 209, 197), (197, 209, 210, 198), (198, 210, 211, 199), (199, 211, 212, 200), (200, 212, 213, 201), (201, 213, 214, 202), (202, 214, 215, 203), (203, 215, 204, 192), (204, 216, 217, 205), (205, 217, 218, 206), (206, 218, 219, 207), (207, 219, 220, 208), (208, 220, 221, 209), (209, 221, 222, 210), (210, 222, 223, 211), (211, 223, 224, 212), (212, 224, 225, 213), (213, 225, 226, 214), (214, 226, 227, 215), (215, 227, 216, 204), (216, 228, 229, 217), (217, 229, 230, 218), (218, 230, 231, 219), (219, 231, 232, 220), (220, 232, 233, 221), (221, 233, 234, 222), (222, 234, 235, 223), (223, 235, 236, 224), (224, 236, 237, 225), (225, 237, 238, 226), (226, 238, 239, 227), (227, 239, 228, 216), (228, 240, 241, 229), (229, 241, 242, 230), (230, 242, 243, 231), (231, 243, 244, 232), (232, 244, 245, 233), (233, 245, 246, 234), (234, 246, 247, 235), (235, 247, 248, 236), (236, 248, 249, 237), (237, 249, 250, 238), (238, 250, 251, 239), (239, 251, 240, 228), (240, 252, 253, 241), (241, 253, 254, 242), (242, 254, 255, 243), (243, 255, 256, 244), (244, 256, 257, 245), (245, 257, 258, 246), (246, 258, 259, 247), (247, 259, 260, 248), (248, 260, 261, 249), (249, 261, 262, 250), (250, 262, 263, 251), (251, 263, 252, 240), (252, 264, 265, 253), (253, 265, 266, 254), (254, 266, 267, 255), (255, 267, 268, 256), (256, 268, 269, 257), (257, 269, 270, 258), (258, 270, 271, 259), (259, 271, 272, 260), (260, 272, 273, 261), (261, 273, 274, 262), (262, 274, 275, 263), (263, 275, 264, 252), (264, 276, 277, 265), (265, 277, 278, 266), (266, 278, 279, 267), (267, 279, 280, 268), (268, 280, 281, 269), (269, 281, 282, 270), (270, 282, 283, 271), (271, 283, 284, 272), (272, 284, 285, 273), (273, 285, 286, 274), (274, 286, 287, 275), (275, 287, 276, 264), (276, 288, 289, 277), (277, 289, 290, 278), (278, 290, 291, 279), (279, 291, 292, 280), (280, 292, 293, 281), (281, 293, 294, 282), (282, 294, 295, 283), (283, 295, 296, 284), (284, 296, 297, 285), (285, 297, 298, 286), (286, 298, 299, 287), (287, 299, 288, 276), (288, 300, 301, 289), (289, 301, 302, 290), (290, 302, 303, 291), (291, 303, 304, 292), (292, 304, 305, 293), (293, 305, 306, 294), (294, 306, 307, 295), (295, 307, 308, 296), (296, 308, 309, 297), (297, 309, 310, 298), (298, 310, 311, 299), (299, 311, 300, 288), (300, 312, 313, 301), (301, 313, 314, 302), (302, 314, 315, 303), (303, 315, 316, 304), (304, 316, 317, 305), (305, 317, 318, 306), (306, 318, 319, 307), (307, 319, 320, 308), (308, 320, 321, 309), (309, 321, 322, 310), (310, 322, 323, 311), (311, 323, 312, 300), (312, 324, 325, 313), (313, 325, 326, 314), (314, 326, 327, 315), (315, 327, 328, 316), (316, 328, 329, 317), (317, 329, 330, 318), (318, 330, 331, 319), (319, 331, 332, 320), (320, 332, 333, 321), (321, 333, 334, 322), (322, 334, 335, 323), (323, 335, 324, 312), (324, 336, 337, 325), (325, 337, 338, 326), (326, 338, 339, 327), (327, 339, 340, 328), (328, 340, 341, 329), (329, 341, 342, 330), (330, 342, 343, 331), (331, 343, 344, 332), (332, 344, 345, 333), (333, 345, 346, 334), (334, 346, 347, 335), (335, 347, 336, 324), (336, 348, 349, 337), (337, 349, 350, 338), (338, 350, 351, 339), (339, 351, 352, 340), (340, 352, 353, 341), (341, 353, 354, 342), (342, 354, 355, 343), (343, 355, 356, 344), (344, 356, 357, 345), (345, 357, 358, 346), (346, 358, 359, 347), (347, 359, 348, 336), (348, 360, 361, 349), (349, 361, 362, 350), (350, 362, 363, 351), (351, 363, 364, 352), (352, 364, 365, 353), (353, 365, 366, 354), (354, 366, 367, 355), (355, 367, 368, 356), (356, 368, 369, 357), (357, 369, 370, 358), (358, 370, 371, 359), (359, 371, 360, 348), (360, 372, 373, 361), (361, 373, 374, 362), (362, 374, 375, 363), (363, 375, 376, 364), (364, 376, 377, 365), (365, 377, 378, 366), (366, 378, 379, 367), (367, 379, 380, 368), (368, 380, 381, 369), (369, 381, 382, 370), (370, 382, 383, 371), (371, 383, 372, 360), (372, 384, 385, 373), (373, 385, 386, 374), (374, 386, 387, 375), (375, 387, 388, 376), (376, 388, 389, 377), (377, 389, 390, 378), (378, 390, 391, 379), (379, 391, 392, 380), (380, 392, 393, 381), (381, 393, 394, 382), (382, 394, 395, 383), (383, 395, 384, 372), (384, 396, 397, 385), (385, 397, 398, 386), (386, 398, 399, 387), (387, 399, 400, 388), (388, 400, 401, 389), (389, 401, 402, 390), (390, 402, 403, 391), (391, 403, 404, 392), (392, 404, 405, 393), (393, 405, 406, 394), (394, 406, 407, 395), (395, 407, 396, 384), (396, 408, 409, 397), (397, 409, 410, 398), (398, 410, 411, 399), (399, 411, 412, 400), (400, 412, 413, 401), (401, 413, 414, 402), (402, 414, 415, 403), (403, 415, 416, 404), (404, 416, 417, 405), (405, 417, 418, 406), (406, 418, 419, 407), (407, 419, 408, 396), (408, 420, 421, 409), (409, 421, 422, 410), (410, 422, 423, 411), (411, 423, 424, 412), (412, 424, 425, 413), (413, 425, 426, 414), (414, 426, 427, 415), (415, 427, 428, 416), (416, 428, 429, 417), (417, 429, 430, 418), (418, 430, 431, 419), (419, 431, 420, 408), (420, 432, 433, 421), (421, 433, 434, 422), (422, 434, 435, 423), (423, 435, 436, 424), (424, 436, 437, 425), (425, 437, 438, 426), (426, 438, 439, 427), (427, 439, 440, 428), (428, 440, 441, 429), (429, 441, 442, 430), (430, 442, 443, 431), (431, 443, 432, 420), (432, 444, 445, 433), (433, 445, 446, 434), (434, 446, 447, 435), (435, 447, 448, 436), (436, 448, 449, 437), (437, 449, 450, 438), (438, 450, 451, 439), (439, 451, 452, 440), (440, 452, 453, 441), (441, 453, 454, 442), (442, 454, 455, 443), (443, 455, 444, 432), (444, 456, 457, 445), (445, 457, 458, 446), (446, 458, 459, 447), (447, 459, 460, 448), (448, 460, 461, 449), (449, 461, 462, 450), (450, 462, 463, 451), (451, 463, 464, 452), (452, 464, 465, 453), (453, 465, 466, 454), (454, 466, 467, 455), (455, 467, 456, 444), (456, 468, 469, 457), (457, 469, 470, 458), (458, 470, 471, 459), (459, 471, 472, 460), (460, 472, 473, 461), (461, 473, 474, 462), (462, 474, 475, 463), (463, 475, 476, 464), (464, 476, 477, 465), (465, 477, 478, 466), (466, 478, 479, 467), (467, 479, 468, 456), (468, 0, 1, 469), (469, 1, 2, 470), (470, 2, 3, 471), (471, 3, 4, 472), (472, 4, 5, 473), (473, 5, 6, 474), (474, 6, 7, 475), (475, 7, 8, 476), (476, 8, 9, 477), (477, 9, 10, 478), (478, 10, 11, 479), (479, 11, 0, 468)])
me_torus.polygons.foreach_set('use_smooth', [True] * 480)
me_torus.materials.append(mat_material_001)
me_torus.use_remesh_preserve_volume = False
me_torus.use_remesh_preserve_attributes = False
me_torus.use_mirror_vertex_groups = False
me_torus.update()
me_torus_001 = bpy.data.meshes.new('Torus.001')
me_torus_001.from_pydata([(1.49, 0.0, -0.09705), (1.424, 0.0, 0.245), (1.245, 0.0, 0.4244), (1.0, 0.0, 0.49), (0.755, 0.0, 0.4244), (0.5756, 0.0, 0.245), (0.51, 0.0, -0.004586), (1.472, 0.2331, -0.007706), (1.407, 0.2228, 0.245), (1.23, 0.1948, 0.4244), (0.9877, 0.1564, 0.49), (0.7457, 0.1181, 0.4244), (0.5686, 0.09005, 0.245), (0.4997, 0.07322, -0.07136), (1.417, 0.4604, -0.1191), (1.355, 0.4401, 0.245), (1.184, 0.3847, 0.4244), (0.9511, 0.309, 0.49), (0.718, 0.2333, 0.4244), (0.5475, 0.1779, 0.245), (0.4804, 0.15, -0.06561), (1.328, 0.6764, -0.07682), (1.269, 0.6466, 0.245), (1.109, 0.5652, 0.4244), (0.891, 0.454, 0.49), (0.6727, 0.3428, 0.4244), (0.5129, 0.2613, 0.245), (0.4528, 0.2289, -0.0438), (1.205, 0.8758, -0.00751), (1.152, 0.8372, 0.245), (1.007, 0.7318, 0.4244), (0.809, 0.5878, 0.49), (0.6108, 0.4438, 0.4244), (0.4657, 0.3384, 0.245), (0.3967, 0.2738, -0.06569), (1.054, 1.054, -0.1625), (1.007, 1.007, 0.245), (0.8803, 0.8803, 0.4244), (0.7071, 0.7071, 0.49), (0.5339, 0.5339, 0.4244), (0.407, 0.407, 0.245), (0.3554, 0.3521, -0.1055), (0.8758, 1.205, -0.0684), (0.8372, 1.152, 0.245), (0.7318, 1.007, 0.4244), (0.5878, 0.809, 0.49), (0.4438, 0.6108, 0.4244), (0.3384, 0.4657, 0.245), (0.2768, 0.3751, -0.04136), (0.6764, 1.328, -0.1353), (0.6466, 1.269, 0.245), (0.5652, 1.109, 0.4244), (0.454, 0.891, 0.49), (0.3428, 0.6727, 0.4244), (0.2613, 0.5129, 0.245), (0.1689, 0.3655, -0.00878), (0.4604, 1.417, -0.07382), (0.4401, 1.355, 0.245), (0.3847, 1.184, 0.4244), (0.309, 0.9511, 0.49), (0.2333, 0.718, 0.4244), (0.1779, 0.5475, 0.245), (0.1251, 0.4269, -0.03738), (0.2331, 1.472, -0.06748), (0.2228, 1.407, 0.245), (0.1948, 1.23, 0.4244), (0.1564, 0.9877, 0.49), (0.1181, 0.7457, 0.4244), (0.09005, 0.5686, 0.245), (0.04846, 0.4488, -0.05711), (1.125e-07, 1.49, -0.1409), (1.075e-07, 1.424, 0.245), (9.399e-08, 1.245, 0.4244), (7.55e-08, 1.0, 0.49), (5.7e-08, 0.755, 0.4244), (4.346e-08, 0.5756, 0.245), (-0.002618, 0.4949, -0.09795), (-0.2331, 1.472, -0.01083), (-0.2228, 1.407, 0.245), (-0.1948, 1.23, 0.4244), (-0.1564, 0.9877, 0.49), (-0.1181, 0.7457, 0.4244), (-0.09005, 0.5686, 0.245), (-0.09482, 0.4757, -0.03864), (-0.4604, 1.417, -0.01522), (-0.4401, 1.355, 0.245), (-0.3847, 1.184, 0.4244), (-0.309, 0.9511, 0.49), (-0.2333, 0.718, 0.4244), (-0.1779, 0.5475, 0.245), (-0.1512, 0.4367, -0.01997), (-0.6764, 1.328, -0.136), (-0.6466, 1.269, 0.245), (-0.5652, 1.109, 0.4244), (-0.454, 0.891, 0.49), (-0.3428, 0.6727, 0.4244), (-0.2613, 0.5129, 0.245), (-0.2325, 0.4349, -0.06384), (-0.8758, 1.205, -0.09853), (-0.8372, 1.152, 0.245), (-0.7318, 1.007, 0.4244), (-0.5878, 0.809, 0.49), (-0.4438, 0.6108, 0.4244), (-0.3384, 0.4657, 0.245), (-0.2749, 0.3441, 0.008308), (-1.054, 1.054, -0.07645), (-1.007, 1.007, 0.245), (-0.8803, 0.8803, 0.4244), (-0.7071, 0.7071, 0.49), (-0.5339, 0.5339, 0.4244), (-0.407, 0.407, 0.245), (-0.3569, 0.3503, -0.05387), (-1.205, 0.8758, -0.08318), (-1.152, 0.8372, 0.245), (-1.007, 0.7318, 0.4244), (-0.809, 0.5878, 0.49), (-0.6108, 0.4438, 0.4244), (-0.4657, 0.3384, 0.245), (-0.4067, 0.2834, -0.04671), (-1.328, 0.6764, -0.0478), (-1.269, 0.6466, 0.245), (-1.109, 0.5652, 0.4244), (-0.891, 0.454, 0.49), (-0.6727, 0.3428, 0.4244), (-0.5129, 0.2613, 0.245), (-0.4437, 0.2107, -0.014), (-1.417, 0.4604, -0.07688), (-1.355, 0.4401, 0.245), (-1.184, 0.3847, 0.4244), (-0.9511, 0.309, 0.49), (-0.718, 0.2333, 0.4244), (-0.5475, 0.1779, 0.245), (-0.4722, 0.1427, -0.08738), (-1.472, 0.2331, -0.09531), (-1.407, 0.2228, 0.245), (-1.23, 0.1948, 0.4244), (-0.9877, 0.1564, 0.49), (-0.7457, 0.1181, 0.4244), (-0.5686, 0.09005, 0.245), (-0.4919, 0.08207, -0.07284), (-1.49, 1.303e-07, -0.006631), (-1.424, 1.245e-07, 0.245), (-1.245, 1.088e-07, 0.4244), (-1.0, 8.742e-08, 0.49), (-0.755, 6.6e-08, 0.4244), (-0.5756, 5.032e-08, 0.245), (-0.4956, 0.003108, 0.02963), (-1.472, -0.2331, -0.1274), (-1.407, -0.2228, 0.245), (-1.23, -0.1948, 0.4244), (-0.9877, -0.1564, 0.49), (-0.7457, -0.1181, 0.4244), (-0.5686, -0.09005, 0.245), (-0.5006, -0.07847, -0.03245), (-1.417, -0.4604, -0.1021), (-1.355, -0.4401, 0.245), (-1.184, -0.3847, 0.4244), (-0.9511, -0.309, 0.49), (-0.718, -0.2333, 0.4244), (-0.5475, -0.1779, 0.245), (-0.4574, -0.1459, -0.01616), (-1.328, -0.6764, -0.04073), (-1.269, -0.6466, 0.245), (-1.109, -0.5652, 0.4244), (-0.891, -0.454, 0.49), (-0.6727, -0.3428, 0.4244), (-0.5129, -0.2613, 0.245), (-0.4167, -0.2156, 0.03096), (-1.205, -0.8758, -0.01518), (-1.152, -0.8372, 0.245), (-1.007, -0.7318, 0.4244), (-0.809, -0.5878, 0.49), (-0.6108, -0.4438, 0.4244), (-0.4657, -0.3384, 0.245), (-0.4121, -0.2996, -0.05178), (-1.054, -1.054, -0.1181), (-1.007, -1.007, 0.245), (-0.8803, -0.8803, 0.4244), (-0.7071, -0.7071, 0.49), (-0.5339, -0.5339, 0.4244), (-0.407, -0.407, 0.245), (-0.3402, -0.3477, 0.007267), (-0.8758, -1.205, -0.06144), (-0.8372, -1.152, 0.245), (-0.7318, -1.007, 0.4244), (-0.5878, -0.809, 0.49), (-0.4438, -0.6108, 0.4244), (-0.3384, -0.4657, 0.245), (-0.2869, -0.396, 0.05837), (-0.6764, -1.328, -0.03279), (-0.6466, -1.269, 0.245), (-0.5652, -1.109, 0.4244), (-0.454, -0.891, 0.49), (-0.3428, -0.6727, 0.4244), (-0.2613, -0.5129, 0.245), (-0.2269, -0.4344, 0.09794), (-0.4604, -1.417, -0.07307), (-0.4401, -1.355, 0.245), (-0.3847, -1.184, 0.4244), (-0.309, -0.9511, 0.49), (-0.2333, -0.718, 0.4244), (-0.1779, -0.5475, 0.245), (-0.1657, -0.4647, -0.0682), (-0.2331, -1.472, -0.01694), (-0.2228, -1.407, 0.245), (-0.1948, -1.23, 0.4244), (-0.1564, -0.9877, 0.49), (-0.1181, -0.7457, 0.4244), (-0.09005, -0.5686, 0.245), (-0.08022, -0.5011, 0.07623), (1.125e-07, -1.49, -0.02724), (1.075e-07, -1.424, 0.245), (9.399e-08, -1.245, 0.4244), (7.55e-08, -1.0, 0.49), (5.7e-08, -0.755, 0.4244), (4.346e-08, -0.5756, 0.245), (-0.024, -0.4652, 0.05051), (0.2331, -1.472, -0.09395), (0.2228, -1.407, 0.245), (0.1948, -1.23, 0.4244), (0.1564, -0.9877, 0.49), (0.1181, -0.7457, 0.4244), (0.09005, -0.5686, 0.245), (0.04979, -0.4483, 0.02106), (0.4604, -1.417, -0.09495), (0.4401, -1.355, 0.245), (0.3847, -1.184, 0.4244), (0.309, -0.9511, 0.49), (0.2333, -0.718, 0.4244), (0.1779, -0.5475, 0.245), (0.155, -0.4803, -0.01019), (0.6764, -1.328, -0.1285), (0.6466, -1.269, 0.245), (0.5652, -1.109, 0.4244), (0.454, -0.891, 0.49), (0.3428, -0.6727, 0.4244), (0.2613, -0.5129, 0.245), (0.2306, -0.4526, -0.0287), (0.8758, -1.205, -0.05282), (0.8372, -1.152, 0.245), (0.7318, -1.007, 0.4244), (0.5878, -0.809, 0.49), (0.4438, -0.6108, 0.4244), (0.3384, -0.4657, 0.245), (0.2926, -0.3993, -0.06296), (1.054, -1.054, -0.08201), (1.007, -1.007, 0.245), (0.8803, -0.8803, 0.4244), (0.7071, -0.7071, 0.49), (0.5339, -0.5339, 0.4244), (0.407, -0.407, 0.245), (0.3519, -0.3445, 0.006621), (1.205, -0.8758, -0.1224), (1.152, -0.8372, 0.245), (1.007, -0.7318, 0.4244), (0.809, -0.5878, 0.49), (0.6108, -0.4438, 0.4244), (0.4657, -0.3384, 0.245), (0.4098, -0.2947, -0.1148), (1.328, -0.6764, -0.06629), (1.269, -0.6466, 0.245), (1.109, -0.5652, 0.4244), (0.891, -0.454, 0.49), (0.6727, -0.3428, 0.4244), (0.5129, -0.2613, 0.245), (0.4517, -0.2265, -0.1287), (1.417, -0.4604, -0.09984), (1.355, -0.4401, 0.245), (1.184, -0.3847, 0.4244), (0.9511, -0.309, 0.49), (0.718, -0.2333, 0.4244), (0.5475, -0.1779, 0.245), (0.485, -0.1576, -0.051), (1.472, -0.2331, -0.003101), (1.407, -0.2228, 0.245), (1.23, -0.1948, 0.4244), (0.9877, -0.1564, 0.49), (0.7457, -0.1181, 0.4244), (0.5686, -0.09005, 0.245), (0.5037, -0.07978, -0.001961)], [], [(0, 1, 8, 7), (1, 2, 9, 8), (2, 3, 10, 9), (3, 4, 11, 10), (4, 5, 12, 11), (5, 6, 13, 12), (7, 8, 15, 14), (8, 9, 16, 15), (9, 10, 17, 16), (10, 11, 18, 17), (11, 12, 19, 18), (12, 13, 20, 19), (14, 15, 22, 21), (15, 16, 23, 22), (16, 17, 24, 23), (17, 18, 25, 24), (18, 19, 26, 25), (19, 20, 27, 26), (21, 22, 29, 28), (22, 23, 30, 29), (23, 24, 31, 30), (24, 25, 32, 31), (25, 26, 33, 32), (26, 27, 34, 33), (28, 29, 36, 35), (29, 30, 37, 36), (30, 31, 38, 37), (31, 32, 39, 38), (32, 33, 40, 39), (33, 34, 41, 40), (35, 36, 43, 42), (36, 37, 44, 43), (37, 38, 45, 44), (38, 39, 46, 45), (39, 40, 47, 46), (40, 41, 48, 47), (42, 43, 50, 49), (43, 44, 51, 50), (44, 45, 52, 51), (45, 46, 53, 52), (46, 47, 54, 53), (47, 48, 55, 54), (49, 50, 57, 56), (50, 51, 58, 57), (51, 52, 59, 58), (52, 53, 60, 59), (53, 54, 61, 60), (54, 55, 62, 61), (56, 57, 64, 63), (57, 58, 65, 64), (58, 59, 66, 65), (59, 60, 67, 66), (60, 61, 68, 67), (61, 62, 69, 68), (63, 64, 71, 70), (64, 65, 72, 71), (65, 66, 73, 72), (66, 67, 74, 73), (67, 68, 75, 74), (68, 69, 76, 75), (70, 71, 78, 77), (71, 72, 79, 78), (72, 73, 80, 79), (73, 74, 81, 80), (74, 75, 82, 81), (75, 76, 83, 82), (77, 78, 85, 84), (78, 79, 86, 85), (79, 80, 87, 86), (80, 81, 88, 87), (81, 82, 89, 88), (82, 83, 90, 89), (84, 85, 92, 91), (85, 86, 93, 92), (86, 87, 94, 93), (87, 88, 95, 94), (88, 89, 96, 95), (89, 90, 97, 96), (91, 92, 99, 98), (92, 93, 100, 99), (93, 94, 101, 100), (94, 95, 102, 101), (95, 96, 103, 102), (96, 97, 104, 103), (98, 99, 106, 105), (99, 100, 107, 106), (100, 101, 108, 107), (101, 102, 109, 108), (102, 103, 110, 109), (103, 104, 111, 110), (105, 106, 113, 112), (106, 107, 114, 113), (107, 108, 115, 114), (108, 109, 116, 115), (109, 110, 117, 116), (110, 111, 118, 117), (112, 113, 120, 119), (113, 114, 121, 120), (114, 115, 122, 121), (115, 116, 123, 122), (116, 117, 124, 123), (117, 118, 125, 124), (119, 120, 127, 126), (120, 121, 128, 127), (121, 122, 129, 128), (122, 123, 130, 129), (123, 124, 131, 130), (124, 125, 132, 131), (126, 127, 134, 133), (127, 128, 135, 134), (128, 129, 136, 135), (129, 130, 137, 136), (130, 131, 138, 137), (131, 132, 139, 138), (133, 134, 141, 140), (134, 135, 142, 141), (135, 136, 143, 142), (136, 137, 144, 143), (137, 138, 145, 144), (138, 139, 146, 145), (140, 141, 148, 147), (141, 142, 149, 148), (142, 143, 150, 149), (143, 144, 151, 150), (144, 145, 152, 151), (145, 146, 153, 152), (147, 148, 155, 154), (148, 149, 156, 155), (149, 150, 157, 156), (150, 151, 158, 157), (151, 152, 159, 158), (152, 153, 160, 159), (154, 155, 162, 161), (155, 156, 163, 162), (156, 157, 164, 163), (157, 158, 165, 164), (158, 159, 166, 165), (159, 160, 167, 166), (161, 162, 169, 168), (162, 163, 170, 169), (163, 164, 171, 170), (164, 165, 172, 171), (165, 166, 173, 172), (166, 167, 174, 173), (168, 169, 176, 175), (169, 170, 177, 176), (170, 171, 178, 177), (171, 172, 179, 178), (172, 173, 180, 179), (173, 174, 181, 180), (175, 176, 183, 182), (176, 177, 184, 183), (177, 178, 185, 184), (178, 179, 186, 185), (179, 180, 187, 186), (180, 181, 188, 187), (182, 183, 190, 189), (183, 184, 191, 190), (184, 185, 192, 191), (185, 186, 193, 192), (186, 187, 194, 193), (187, 188, 195, 194), (189, 190, 197, 196), (190, 191, 198, 197), (191, 192, 199, 198), (192, 193, 200, 199), (193, 194, 201, 200), (194, 195, 202, 201), (196, 197, 204, 203), (197, 198, 205, 204), (198, 199, 206, 205), (199, 200, 207, 206), (200, 201, 208, 207), (201, 202, 209, 208), (203, 204, 211, 210), (204, 205, 212, 211), (205, 206, 213, 212), (206, 207, 214, 213), (207, 208, 215, 214), (208, 209, 216, 215), (210, 211, 218, 217), (211, 212, 219, 218), (212, 213, 220, 219), (213, 214, 221, 220), (214, 215, 222, 221), (215, 216, 223, 222), (217, 218, 225, 224), (218, 219, 226, 225), (219, 220, 227, 226), (220, 221, 228, 227), (221, 222, 229, 228), (222, 223, 230, 229), (224, 225, 232, 231), (225, 226, 233, 232), (226, 227, 234, 233), (227, 228, 235, 234), (228, 229, 236, 235), (229, 230, 237, 236), (231, 232, 239, 238), (232, 233, 240, 239), (233, 234, 241, 240), (234, 235, 242, 241), (235, 236, 243, 242), (236, 237, 244, 243), (238, 239, 246, 245), (239, 240, 247, 246), (240, 241, 248, 247), (241, 242, 249, 248), (242, 243, 250, 249), (243, 244, 251, 250), (245, 246, 253, 252), (246, 247, 254, 253), (247, 248, 255, 254), (248, 249, 256, 255), (249, 250, 257, 256), (250, 251, 258, 257), (252, 253, 260, 259), (253, 254, 261, 260), (254, 255, 262, 261), (255, 256, 263, 262), (256, 257, 264, 263), (257, 258, 265, 264), (259, 260, 267, 266), (260, 261, 268, 267), (261, 262, 269, 268), (262, 263, 270, 269), (263, 264, 271, 270), (264, 265, 272, 271), (266, 267, 274, 273), (267, 268, 275, 274), (268, 269, 276, 275), (269, 270, 277, 276), (270, 271, 278, 277), (271, 272, 279, 278), (273, 274, 1, 0), (274, 275, 2, 1), (275, 276, 3, 2), (276, 277, 4, 3), (277, 278, 5, 4), (278, 279, 6, 5)])
me_torus_001.polygons.foreach_set('use_smooth', [True] * 240)
me_torus_001.materials.append(mat_material_002)
me_torus_001.use_remesh_preserve_volume = False
me_torus_001.use_remesh_preserve_attributes = False
me_torus_001.use_mirror_vertex_groups = False
me_torus_001.update()
me_cylinder_012 = bpy.data.meshes.new('Cylinder.012')
me_cylinder_012.from_pydata([(0.0, 1.0, 0.0), (-0.5956, 1.416, 0.8801), (0.7071, 0.7071, 0.0), (0.06403, 1.284, 1.027), (1.0, -4.371e-08, 0.0), (0.3282, 0.7676, 1.256), (0.7071, -0.7071, 0.0), (0.04205, 0.1698, 1.434), (-8.742e-08, -1.0, 0.0), (-0.6267, -0.1594, 1.456), (-0.7071, -0.7071, 0.0), (-1.286, -0.0271, 1.309), (-1.0, 1.192e-08, 0.0), (-1.55, 0.4892, 1.079), (-0.7071, 0.7071, 0.0), (-1.264, 1.087, 0.9018), (-0.3393, 1.197, 1.18), (-0.7444, 1.278, 1.089), (-0.1771, 0.8796, 1.321), (-0.3528, 0.5125, 1.43), (-0.7635, 0.3103, 1.443), (-1.169, 0.3916, 1.353), (-1.331, 0.7087, 1.212), (-1.155, 1.076, 1.103), (0.0, 1.0, 0.4902), (0.7071, 0.7071, 0.4902), (1.0, -4.371e-08, 0.4902), (0.7071, -0.7071, 0.4902), (-8.742e-08, -1.0, 0.4902), (-0.7071, -0.7071, 0.4902), (-1.0, 1.192e-08, 0.4902), (-0.7071, 0.7071, 0.4902)], [], [(24, 1, 3, 25), (25, 3, 5, 26), (26, 5, 7, 27), (27, 7, 9, 28), (28, 9, 11, 29), (29, 11, 13, 30), (5, 3, 16, 18), (30, 13, 15, 31), (31, 15, 1, 24), (16, 17, 23, 22, 21, 20, 19, 18), (11, 9, 20, 21), (1, 15, 23, 17), (3, 1, 17, 16), (7, 5, 18, 19), (13, 11, 21, 22), (9, 7, 19, 20), (15, 13, 22, 23), (14, 31, 24, 0), (12, 30, 31, 14), (10, 29, 30, 12), (8, 28, 29, 10), (6, 27, 28, 8), (4, 26, 27, 6), (2, 25, 26, 4), (0, 24, 25, 2)])
me_cylinder_012.polygons.foreach_set('use_smooth', [True] * 25)
me_cylinder_012.materials.append(mat_material_015)
me_cylinder_012.use_remesh_preserve_volume = False
me_cylinder_012.use_remesh_preserve_attributes = False
me_cylinder_012.use_mirror_vertex_groups = False
me_cylinder_012.update()
me_cylinder_009 = bpy.data.meshes.new('Cylinder.009')
me_cylinder_009.from_pydata([(0.0, 1.0, 0.0), (0.0, 1.0, 1.0), (0.7071, 0.7071, 0.0), (0.7071, 0.7071, 1.0), (1.0, -4.371e-08, 0.0), (1.0, -4.371e-08, 1.0), (0.7071, -0.7071, 0.0), (0.7071, -0.7071, 1.0), (-8.742e-08, -1.0, 0.0), (-8.742e-08, -1.0, 1.0), (-0.7071, -0.7071, 0.0), (-0.7071, -0.7071, 1.0), (-1.0, 1.192e-08, 0.0), (-1.0, 1.192e-08, 1.0), (-0.7071, 0.7071, 0.0), (-0.7071, 0.7071, 1.0), (0.4342, 0.4342, 1.133), (-9.517e-09, 0.6141, 1.133), (0.6141, -2.544e-08, 1.133), (0.4342, -0.4342, 1.133), (-6.32e-08, -0.6141, 1.133), (-0.4342, -0.4342, 1.133), (-0.6141, 8.72e-09, 1.133), (-0.4342, 0.4342, 1.133)], [], [(0, 1, 3, 2), (2, 3, 5, 4), (4, 5, 7, 6), (6, 7, 9, 8), (8, 9, 11, 10), (10, 11, 13, 12), (5, 3, 16, 18), (12, 13, 15, 14), (14, 15, 1, 0), (16, 17, 23, 22, 21, 20, 19, 18), (11, 9, 20, 21), (1, 15, 23, 17), (3, 1, 17, 16), (7, 5, 18, 19), (13, 11, 21, 22), (9, 7, 19, 20), (15, 13, 22, 23)])
me_cylinder_009.polygons.foreach_set('use_smooth', [True] * 17)
me_cylinder_009.materials.append(mat_material_011)
me_cylinder_009.use_remesh_preserve_volume = False
me_cylinder_009.use_remesh_preserve_attributes = False
me_cylinder_009.use_mirror_vertex_groups = False
me_cylinder_009.update()
me_cylinder_007 = bpy.data.meshes.new('Cylinder.007')
me_cylinder_007.from_pydata([(0.0, 1.0, 0.0), (0.0, 1.0, 1.0), (0.7071, 0.7071, 0.0), (0.7071, 0.7071, 1.0), (1.0, -4.371e-08, 0.0), (1.0, -4.371e-08, 1.0), (0.7071, -0.7071, 0.0), (0.7071, -0.7071, 1.0), (-8.742e-08, -1.0, 0.0), (-8.742e-08, -1.0, 1.0), (-0.7071, -0.7071, 0.0), (-0.7071, -0.7071, 1.0), (-1.0, 1.192e-08, 0.0), (-1.0, 1.192e-08, 1.0), (-0.7071, 0.7071, 0.0), (-0.7071, 0.7071, 1.0), (0.4342, 0.4342, 1.133), (-9.517e-09, 0.6141, 1.133), (0.6141, -2.544e-08, 1.133), (0.4342, -0.4342, 1.133), (-6.32e-08, -0.6141, 1.133), (-0.4342, -0.4342, 1.133), (-0.6141, 8.72e-09, 1.133), (-0.4342, 0.4342, 1.133)], [], [(0, 1, 3, 2), (2, 3, 5, 4), (4, 5, 7, 6), (6, 7, 9, 8), (8, 9, 11, 10), (10, 11, 13, 12), (5, 3, 16, 18), (12, 13, 15, 14), (14, 15, 1, 0), (16, 17, 23, 22, 21, 20, 19, 18), (11, 9, 20, 21), (1, 15, 23, 17), (3, 1, 17, 16), (7, 5, 18, 19), (13, 11, 21, 22), (9, 7, 19, 20), (15, 13, 22, 23)])
me_cylinder_007.polygons.foreach_set('use_smooth', [True] * 17)
me_cylinder_007.materials.append(mat_material_007)
me_cylinder_007.use_remesh_preserve_volume = False
me_cylinder_007.use_remesh_preserve_attributes = False
me_cylinder_007.use_mirror_vertex_groups = False
me_cylinder_007.update()
me_cylinder_006 = bpy.data.meshes.new('Cylinder.006')
me_cylinder_006.from_pydata([(0.0, 1.0, 0.0), (0.0, 1.0, 1.0), (0.7071, 0.7071, 0.0), (0.7071, 0.7071, 1.0), (1.0, -4.371e-08, 0.0), (1.0, -4.371e-08, 1.0), (0.7071, -0.7071, 0.0), (0.7071, -0.7071, 1.0), (-8.742e-08, -1.0, 0.0), (-8.742e-08, -1.0, 1.0), (-0.7071, -0.7071, 0.0), (-0.7071, -0.7071, 1.0), (-1.0, 1.192e-08, 0.0), (-1.0, 1.192e-08, 1.0), (-0.7071, 0.7071, 0.0), (-0.7071, 0.7071, 1.0), (0.4342, 0.4342, 1.133), (-9.517e-09, 0.6141, 1.133), (0.6141, -2.544e-08, 1.133), (0.4342, -0.4342, 1.133), (-6.32e-08, -0.6141, 1.133), (-0.4342, -0.4342, 1.133), (-0.6141, 8.72e-09, 1.133), (-0.4342, 0.4342, 1.133)], [], [(0, 1, 3, 2), (2, 3, 5, 4), (4, 5, 7, 6), (6, 7, 9, 8), (8, 9, 11, 10), (10, 11, 13, 12), (5, 3, 16, 18), (12, 13, 15, 14), (14, 15, 1, 0), (16, 17, 23, 22, 21, 20, 19, 18), (11, 9, 20, 21), (1, 15, 23, 17), (3, 1, 17, 16), (7, 5, 18, 19), (13, 11, 21, 22), (9, 7, 19, 20), (15, 13, 22, 23)])
me_cylinder_006.polygons.foreach_set('use_smooth', [True] * 17)
me_cylinder_006.materials.append(mat_material_014)
me_cylinder_006.use_remesh_preserve_volume = False
me_cylinder_006.use_remesh_preserve_attributes = False
me_cylinder_006.use_mirror_vertex_groups = False
me_cylinder_006.update()
me_cylinder_003 = bpy.data.meshes.new('Cylinder.003')
me_cylinder_003.from_pydata([(0.0, 1.0, 0.0), (0.0, 1.0, 1.0), (0.7071, 0.7071, 0.0), (0.7071, 0.7071, 1.0), (1.0, -4.371e-08, 0.0), (1.0, -4.371e-08, 1.0), (0.7071, -0.7071, 0.0), (0.7071, -0.7071, 1.0), (-8.742e-08, -1.0, 0.0), (-8.742e-08, -1.0, 1.0), (-0.7071, -0.7071, 0.0), (-0.7071, -0.7071, 1.0), (-1.0, 1.192e-08, 0.0), (-1.0, 1.192e-08, 1.0), (-0.7071, 0.7071, 0.0), (-0.7071, 0.7071, 1.0), (0.4342, 0.4342, 1.133), (-9.517e-09, 0.6141, 1.133), (0.6141, -2.544e-08, 1.133), (0.4342, -0.4342, 1.133), (-6.32e-08, -0.6141, 1.133), (-0.4342, -0.4342, 1.133), (-0.6141, 8.72e-09, 1.133), (-0.4342, 0.4342, 1.133)], [], [(0, 1, 3, 2), (2, 3, 5, 4), (4, 5, 7, 6), (6, 7, 9, 8), (8, 9, 11, 10), (10, 11, 13, 12), (5, 3, 16, 18), (12, 13, 15, 14), (14, 15, 1, 0), (16, 17, 23, 22, 21, 20, 19, 18), (11, 9, 20, 21), (1, 15, 23, 17), (3, 1, 17, 16), (7, 5, 18, 19), (13, 11, 21, 22), (9, 7, 19, 20), (15, 13, 22, 23)])
me_cylinder_003.polygons.foreach_set('use_smooth', [True] * 17)
me_cylinder_003.materials.append(mat_material_010)
me_cylinder_003.use_remesh_preserve_volume = False
me_cylinder_003.use_remesh_preserve_attributes = False
me_cylinder_003.use_mirror_vertex_groups = False
me_cylinder_003.update()
me_cylinder_001 = bpy.data.meshes.new('Cylinder.001')
me_cylinder_001.from_pydata([(0.0, 1.0, 0.0), (0.0, 1.0, 1.0), (0.7071, 0.7071, 0.0), (0.7071, 0.7071, 1.0), (1.0, -4.371e-08, 0.0), (1.0, -4.371e-08, 1.0), (0.7071, -0.7071, 0.0), (0.7071, -0.7071, 1.0), (-8.742e-08, -1.0, 0.0), (-8.742e-08, -1.0, 1.0), (-0.7071, -0.7071, 0.0), (-0.7071, -0.7071, 1.0), (-1.0, 1.192e-08, 0.0), (-1.0, 1.192e-08, 1.0), (-0.7071, 0.7071, 0.0), (-0.7071, 0.7071, 1.0), (0.4342, 0.4342, 1.133), (-9.517e-09, 0.6141, 1.133), (0.6141, -2.544e-08, 1.133), (0.4342, -0.4342, 1.133), (-6.32e-08, -0.6141, 1.133), (-0.4342, -0.4342, 1.133), (-0.6141, 8.72e-09, 1.133), (-0.4342, 0.4342, 1.133)], [], [(0, 1, 3, 2), (2, 3, 5, 4), (4, 5, 7, 6), (6, 7, 9, 8), (8, 9, 11, 10), (10, 11, 13, 12), (5, 3, 16, 18), (12, 13, 15, 14), (14, 15, 1, 0), (16, 17, 23, 22, 21, 20, 19, 18), (11, 9, 20, 21), (1, 15, 23, 17), (3, 1, 17, 16), (7, 5, 18, 19), (13, 11, 21, 22), (9, 7, 19, 20), (15, 13, 22, 23)])
me_cylinder_001.polygons.foreach_set('use_smooth', [True] * 17)
me_cylinder_001.materials.append(mat_material_006)
me_cylinder_001.use_remesh_preserve_volume = False
me_cylinder_001.use_remesh_preserve_attributes = False
me_cylinder_001.use_mirror_vertex_groups = False
me_cylinder_001.update()
me_cylinder_018 = bpy.data.meshes.new('Cylinder.018')
me_cylinder_018.from_pydata([(0.0, 1.0, 0.0), (0.0, 1.0, 1.0), (0.7071, 0.7071, 0.0), (0.7071, 0.7071, 1.0), (1.0, -4.371e-08, 0.0), (1.0, -4.371e-08, 1.0), (0.7071, -0.7071, 0.0), (0.7071, -0.7071, 1.0), (-8.742e-08, -1.0, 0.0), (-8.742e-08, -1.0, 1.0), (-0.7071, -0.7071, 0.0), (-0.7071, -0.7071, 1.0), (-1.0, 1.192e-08, 0.0), (-1.0, 1.192e-08, 1.0), (-0.7071, 0.7071, 0.0), (-0.7071, 0.7071, 1.0), (0.4342, 0.4342, 1.133), (-9.517e-09, 0.6141, 1.133), (0.6141, -2.544e-08, 1.133), (0.4342, -0.4342, 1.133), (-6.32e-08, -0.6141, 1.133), (-0.4342, -0.4342, 1.133), (-0.6141, 8.72e-09, 1.133), (-0.4342, 0.4342, 1.133)], [], [(0, 1, 3, 2), (2, 3, 5, 4), (4, 5, 7, 6), (6, 7, 9, 8), (8, 9, 11, 10), (10, 11, 13, 12), (5, 3, 16, 18), (12, 13, 15, 14), (14, 15, 1, 0), (16, 17, 23, 22, 21, 20, 19, 18), (11, 9, 20, 21), (1, 15, 23, 17), (3, 1, 17, 16), (7, 5, 18, 19), (13, 11, 21, 22), (9, 7, 19, 20), (15, 13, 22, 23)])
me_cylinder_018.polygons.foreach_set('use_smooth', [True] * 17)
me_cylinder_018.materials.append(mat_material_022)
me_cylinder_018.use_remesh_preserve_volume = False
me_cylinder_018.use_remesh_preserve_attributes = False
me_cylinder_018.use_mirror_vertex_groups = False
me_cylinder_018.update()
me_cylinder_017 = bpy.data.meshes.new('Cylinder.017')
me_cylinder_017.from_pydata([(0.0, 1.0, 0.0), (0.0, 1.0, 1.0), (0.7071, 0.7071, 0.0), (0.7071, 0.7071, 1.0), (1.0, -4.371e-08, 0.0), (1.0, -4.371e-08, 1.0), (0.7071, -0.7071, 0.0), (0.7071, -0.7071, 1.0), (-8.742e-08, -1.0, 0.0), (-8.742e-08, -1.0, 1.0), (-0.7071, -0.7071, 0.0), (-0.7071, -0.7071, 1.0), (-1.0, 1.192e-08, 0.0), (-1.0, 1.192e-08, 1.0), (-0.7071, 0.7071, 0.0), (-0.7071, 0.7071, 1.0), (0.4342, 0.4342, 1.133), (-9.517e-09, 0.6141, 1.133), (0.6141, -2.544e-08, 1.133), (0.4342, -0.4342, 1.133), (-6.32e-08, -0.6141, 1.133), (-0.4342, -0.4342, 1.133), (-0.6141, 8.72e-09, 1.133), (-0.4342, 0.4342, 1.133)], [], [(0, 1, 3, 2), (2, 3, 5, 4), (4, 5, 7, 6), (6, 7, 9, 8), (8, 9, 11, 10), (10, 11, 13, 12), (5, 3, 16, 18), (12, 13, 15, 14), (14, 15, 1, 0), (16, 17, 23, 22, 21, 20, 19, 18), (11, 9, 20, 21), (1, 15, 23, 17), (3, 1, 17, 16), (7, 5, 18, 19), (13, 11, 21, 22), (9, 7, 19, 20), (15, 13, 22, 23)])
me_cylinder_017.polygons.foreach_set('use_smooth', [True] * 17)
me_cylinder_017.materials.append(mat_material_021)
me_cylinder_017.use_remesh_preserve_volume = False
me_cylinder_017.use_remesh_preserve_attributes = False
me_cylinder_017.use_mirror_vertex_groups = False
me_cylinder_017.update()
me_cylinder_016 = bpy.data.meshes.new('Cylinder.016')
me_cylinder_016.from_pydata([(0.0, 1.0, 0.0), (0.0, 1.0, 1.0), (0.7071, 0.7071, 0.0), (0.7071, 0.7071, 1.0), (1.0, -4.371e-08, 0.0), (1.0, -4.371e-08, 1.0), (0.7071, -0.7071, 0.0), (0.7071, -0.7071, 1.0), (-8.742e-08, -1.0, 0.0), (-8.742e-08, -1.0, 1.0), (-0.7071, -0.7071, 0.0), (-0.7071, -0.7071, 1.0), (-1.0, 1.192e-08, 0.0), (-1.0, 1.192e-08, 1.0), (-0.7071, 0.7071, 0.0), (-0.7071, 0.7071, 1.0), (0.4342, 0.4342, 1.133), (-9.517e-09, 0.6141, 1.133), (0.6141, -2.544e-08, 1.133), (0.4342, -0.4342, 1.133), (-6.32e-08, -0.6141, 1.133), (-0.4342, -0.4342, 1.133), (-0.6141, 8.72e-09, 1.133), (-0.4342, 0.4342, 1.133)], [], [(0, 1, 3, 2), (2, 3, 5, 4), (4, 5, 7, 6), (6, 7, 9, 8), (8, 9, 11, 10), (10, 11, 13, 12), (5, 3, 16, 18), (12, 13, 15, 14), (14, 15, 1, 0), (16, 17, 23, 22, 21, 20, 19, 18), (11, 9, 20, 21), (1, 15, 23, 17), (3, 1, 17, 16), (7, 5, 18, 19), (13, 11, 21, 22), (9, 7, 19, 20), (15, 13, 22, 23)])
me_cylinder_016.polygons.foreach_set('use_smooth', [True] * 17)
me_cylinder_016.materials.append(mat_material_020)
me_cylinder_016.use_remesh_preserve_volume = False
me_cylinder_016.use_remesh_preserve_attributes = False
me_cylinder_016.use_mirror_vertex_groups = False
me_cylinder_016.update()
me_cylinder_015 = bpy.data.meshes.new('Cylinder.015')
me_cylinder_015.from_pydata([(0.0, 1.0, 0.0), (0.0, 1.0, 1.0), (0.7071, 0.7071, 0.0), (0.7071, 0.7071, 1.0), (1.0, -4.371e-08, 0.0), (1.0, -4.371e-08, 1.0), (0.7071, -0.7071, 0.0), (0.7071, -0.7071, 1.0), (-8.742e-08, -1.0, 0.0), (-8.742e-08, -1.0, 1.0), (-0.7071, -0.7071, 0.0), (-0.7071, -0.7071, 1.0), (-1.0, 1.192e-08, 0.0), (-1.0, 1.192e-08, 1.0), (-0.7071, 0.7071, 0.0), (-0.7071, 0.7071, 1.0), (0.4342, 0.4342, 1.133), (-9.517e-09, 0.6141, 1.133), (0.6141, -2.544e-08, 1.133), (0.4342, -0.4342, 1.133), (-6.32e-08, -0.6141, 1.133), (-0.4342, -0.4342, 1.133), (-0.6141, 8.72e-09, 1.133), (-0.4342, 0.4342, 1.133)], [], [(0, 1, 3, 2), (2, 3, 5, 4), (4, 5, 7, 6), (6, 7, 9, 8), (8, 9, 11, 10), (10, 11, 13, 12), (5, 3, 16, 18), (12, 13, 15, 14), (14, 15, 1, 0), (16, 17, 23, 22, 21, 20, 19, 18), (11, 9, 20, 21), (1, 15, 23, 17), (3, 1, 17, 16), (7, 5, 18, 19), (13, 11, 21, 22), (9, 7, 19, 20), (15, 13, 22, 23)])
me_cylinder_015.polygons.foreach_set('use_smooth', [True] * 17)
me_cylinder_015.materials.append(mat_material_019)
me_cylinder_015.use_remesh_preserve_volume = False
me_cylinder_015.use_remesh_preserve_attributes = False
me_cylinder_015.use_mirror_vertex_groups = False
me_cylinder_015.update()
me_cylinder_014 = bpy.data.meshes.new('Cylinder.014')
me_cylinder_014.from_pydata([(0.0, 1.0, 0.0), (0.0, 1.0, 1.0), (0.7071, 0.7071, 0.0), (0.7071, 0.7071, 1.0), (1.0, -4.371e-08, 0.0), (1.0, -4.371e-08, 1.0), (0.7071, -0.7071, 0.0), (0.7071, -0.7071, 1.0), (-8.742e-08, -1.0, 0.0), (-8.742e-08, -1.0, 1.0), (-0.7071, -0.7071, 0.0), (-0.7071, -0.7071, 1.0), (-1.0, 1.192e-08, 0.0), (-1.0, 1.192e-08, 1.0), (-0.7071, 0.7071, 0.0), (-0.7071, 0.7071, 1.0), (0.4342, 0.4342, 1.133), (-9.517e-09, 0.6141, 1.133), (0.6141, -2.544e-08, 1.133), (0.4342, -0.4342, 1.133), (-6.32e-08, -0.6141, 1.133), (-0.4342, -0.4342, 1.133), (-0.6141, 8.72e-09, 1.133), (-0.4342, 0.4342, 1.133)], [], [(0, 1, 3, 2), (2, 3, 5, 4), (4, 5, 7, 6), (6, 7, 9, 8), (8, 9, 11, 10), (10, 11, 13, 12), (5, 3, 16, 18), (12, 13, 15, 14), (14, 15, 1, 0), (16, 17, 23, 22, 21, 20, 19, 18), (11, 9, 20, 21), (1, 15, 23, 17), (3, 1, 17, 16), (7, 5, 18, 19), (13, 11, 21, 22), (9, 7, 19, 20), (15, 13, 22, 23)])
me_cylinder_014.polygons.foreach_set('use_smooth', [True] * 17)
me_cylinder_014.materials.append(mat_material_018)
me_cylinder_014.use_remesh_preserve_volume = False
me_cylinder_014.use_remesh_preserve_attributes = False
me_cylinder_014.use_mirror_vertex_groups = False
me_cylinder_014.update()
me_cylinder_013 = bpy.data.meshes.new('Cylinder.013')
me_cylinder_013.from_pydata([(0.0, 1.0, 0.0), (0.0, 1.0, 1.0), (0.7071, 0.7071, 0.0), (0.7071, 0.7071, 1.0), (1.0, -4.371e-08, 0.0), (1.0, -4.371e-08, 1.0), (0.7071, -0.7071, 0.0), (0.7071, -0.7071, 1.0), (-8.742e-08, -1.0, 0.0), (-8.742e-08, -1.0, 1.0), (-0.7071, -0.7071, 0.0), (-0.7071, -0.7071, 1.0), (-1.0, 1.192e-08, 0.0), (-1.0, 1.192e-08, 1.0), (-0.7071, 0.7071, 0.0), (-0.7071, 0.7071, 1.0), (0.4342, 0.4342, 1.133), (-9.517e-09, 0.6141, 1.133), (0.6141, -2.544e-08, 1.133), (0.4342, -0.4342, 1.133), (-6.32e-08, -0.6141, 1.133), (-0.4342, -0.4342, 1.133), (-0.6141, 8.72e-09, 1.133), (-0.4342, 0.4342, 1.133)], [], [(0, 1, 3, 2), (2, 3, 5, 4), (4, 5, 7, 6), (6, 7, 9, 8), (8, 9, 11, 10), (10, 11, 13, 12), (5, 3, 16, 18), (12, 13, 15, 14), (14, 15, 1, 0), (16, 17, 23, 22, 21, 20, 19, 18), (11, 9, 20, 21), (1, 15, 23, 17), (3, 1, 17, 16), (7, 5, 18, 19), (13, 11, 21, 22), (9, 7, 19, 20), (15, 13, 22, 23)])
me_cylinder_013.polygons.foreach_set('use_smooth', [True] * 17)
me_cylinder_013.materials.append(mat_material_017)
me_cylinder_013.use_remesh_preserve_volume = False
me_cylinder_013.use_remesh_preserve_attributes = False
me_cylinder_013.use_mirror_vertex_groups = False
me_cylinder_013.update()

# ---- objects
ob_area = bpy.data.objects.new('Area', light_area)
ob_torus = bpy.data.objects.new('Torus', me_torus)
ob_lamp = bpy.data.objects.new('Lamp', light_lamp)
ob_camera = bpy.data.objects.new('Camera', cam_camera)
ob_torus_001 = bpy.data.objects.new('Torus.001', me_torus_001)
ob_cylinder_011 = bpy.data.objects.new('Cylinder.011', me_cylinder_012)
ob_cylinder_008 = bpy.data.objects.new('Cylinder.008', me_cylinder_009)
ob_cylinder_006 = bpy.data.objects.new('Cylinder.006', me_cylinder_007)
ob_cylinder_005 = bpy.data.objects.new('Cylinder.005', me_cylinder_006)
ob_cylinder_002 = bpy.data.objects.new('Cylinder.002', me_cylinder_003)
ob_cylinder = bpy.data.objects.new('Cylinder', me_cylinder_001)
ob_cylinder_017 = bpy.data.objects.new('Cylinder.017', me_cylinder_018)
ob_cylinder_016 = bpy.data.objects.new('Cylinder.016', me_cylinder_017)
ob_cylinder_015 = bpy.data.objects.new('Cylinder.015', me_cylinder_016)
ob_cylinder_014 = bpy.data.objects.new('Cylinder.014', me_cylinder_015)
ob_cylinder_013 = bpy.data.objects.new('Cylinder.013', me_cylinder_014)
ob_cylinder_012 = bpy.data.objects.new('Cylinder.012', me_cylinder_013)

# ---- transforms, parenting, visibility, modifiers, constraints
ob_area.location = (0.0, 0.0, 4.513)
ob_area.lineart.crease_threshold = 0.0
ob_torus.location = (0.0, 0.0, 0.0)
ob_torus.lineart.crease_threshold = 0.0
_m = ob_torus.modifiers.new('Subsurf', 'SUBSURF')
_m.uv_smooth = 'PRESERVE_CORNERS'
_m.quality = 2
_m.show_only_control_edges = False
ob_lamp.location = (4.032, 1.005, 2.372)
ob_lamp.rotation_euler = (1.065, 0.07357, 1.738)
ob_lamp.lock_rotations_4d = False
ob_lamp.empty_display_type = 'ARROWS'
ob_lamp.color = (0.0, 0.0, 0.0, 0.0)
ob_lamp.lineart.crease_threshold = 0.0
ob_camera.location = (7.37, 0.04927, 4.41)
ob_camera.rotation_euler = (1.018, 0.0001625, 1.57)
ob_camera.lock_rotations_4d = False
ob_camera.empty_display_type = 'ARROWS'
ob_camera.color = (0.0, 0.0, 0.0, 0.0)
ob_camera.display_type = 'WIRE'
ob_camera.lineart.crease_threshold = 0.0
ob_torus_001.location = (0.0, 0.0, 0.0)
ob_torus_001.lineart.crease_threshold = 0.0
_vg = ob_torus_001.vertex_groups.new(name='Group')
_m = ob_torus_001.modifiers.new('Solidify', 'SOLIDIFY')
_m.thickness = 0.07
_m.nonmanifold_thickness_mode = 'FIXED'
_m.nonmanifold_merge_threshold = 0.0003
_m = ob_torus_001.modifiers.new('Subsurf', 'SUBSURF')
_m.uv_smooth = 'PRESERVE_CORNERS'
_m.quality = 2
_m.show_only_control_edges = False
_m = ob_torus_001.modifiers.new('ParticleSystem 1', 'PARTICLE_SYSTEM')
ob_cylinder_011.location = (-1.112, 1.863, 0.3999)
ob_cylinder_011.rotation_euler = (-0.04002, -0.1944, 0.7406)
ob_cylinder_011.scale = (0.01522, -0.02223, 0.04755)
ob_cylinder_011.lineart.crease_threshold = 0.0
_m = ob_cylinder_011.modifiers.new('Mirror', 'MIRROR')
_m.use_axis = (False, False, True)
_m.use_clip = True
ob_cylinder_008.location = (-1.045, 1.625, 0.4079)
ob_cylinder_008.rotation_euler = (-0.04002, -0.1944, 0.7406)
ob_cylinder_008.scale = (0.01522, -0.02223, 0.04755)
ob_cylinder_008.lineart.crease_threshold = 0.0
_m = ob_cylinder_008.modifiers.new('Mirror', 'MIRROR')
_m.use_axis = (False, False, True)
_m.use_clip = True
ob_cylinder_006.location = (-0.9043, 1.407, 0.38)
ob_cylinder_006.rotation_euler = (-0.04002, -0.1944, 0.7406)
ob_cylinder_006.scale = (0.01522, -0.02223, 0.04755)
ob_cylinder_006.lineart.crease_threshold = 0.0
_m = ob_cylinder_006.modifiers.new('Mirror', 'MIRROR')
_m.use_axis = (False, False, True)
_m.use_clip = True
ob_cylinder_005.location = (-1.069, 1.835, 0.5495)
ob_cylinder_005.rotation_euler = (-0.04002, -0.1944, 0.7406)
ob_cylinder_005.scale = (0.01522, -0.02223, 0.04755)
ob_cylinder_005.lineart.crease_threshold = 0.0
_m = ob_cylinder_005.modifiers.new('Mirror', 'MIRROR')
_m.use_axis = (False, False, True)
_m.use_clip = True
ob_cylinder_002.location = (-0.8737, 1.672, 0.5215)
ob_cylinder_002.rotation_euler = (-0.04002, -0.1944, 0.7406)
ob_cylinder_002.scale = (0.01522, -0.02223, 0.04755)
ob_cylinder_002.lineart.crease_threshold = 0.0
_m = ob_cylinder_002.modifiers.new('Mirror', 'MIRROR')
_m.use_axis = (False, False, True)
_m.use_clip = True
ob_cylinder.location = (-0.7938, 1.427, 0.5175)
ob_cylinder.rotation_euler = (-0.04002, -0.1944, 0.7406)
ob_cylinder.scale = (0.01522, -0.02223, 0.04755)
ob_cylinder.lineart.crease_threshold = 0.0
_m = ob_cylinder.modifiers.new('Mirror', 'MIRROR')
_m.use_axis = (False, False, True)
_m.use_clip = True
ob_cylinder_017.location = (-0.8034, 1.564, 0.5135)
ob_cylinder_017.rotation_euler = (-0.1311, 0.2041, -0.0667)
ob_cylinder_017.scale = (0.01516, -0.01961, 0.02572)
ob_cylinder_017.lineart.crease_threshold = 0.0
_m = ob_cylinder_017.modifiers.new('Mirror', 'MIRROR')
_m.use_axis = (False, False, True)
_m.use_clip = True
ob_cylinder_016.location = (-0.8832, 1.809, 0.5175)
ob_cylinder_016.rotation_euler = (-0.1311, 0.2041, -0.0667)
ob_cylinder_016.scale = (0.01516, -0.01961, 0.02572)
ob_cylinder_016.lineart.crease_threshold = 0.0
_m = ob_cylinder_016.modifiers.new('Mirror', 'MIRROR')
_m.use_axis = (False, False, True)
_m.use_clip = True
ob_cylinder_015.location = (-1.078, 1.972, 0.5454)
ob_cylinder_015.rotation_euler = (-0.1311, 0.2041, -0.0667)
ob_cylinder_015.scale = (0.01516, -0.01961, 0.02572)
ob_cylinder_015.lineart.crease_threshold = 0.0
_m = ob_cylinder_015.modifiers.new('Mirror', 'MIRROR')
_m.use_axis = (False, False, True)
_m.use_clip = True
ob_cylinder_014.location = (-0.9139, 1.544, 0.376)
ob_cylinder_014.rotation_euler = (-0.1311, 0.2041, -0.0667)
ob_cylinder_014.scale = (0.01516, -0.01961, 0.02572)
ob_cylinder_014.lineart.crease_threshold = 0.0
_m = ob_cylinder_014.modifiers.new('Mirror', 'MIRROR')
_m.use_axis = (False, False, True)
_m.use_clip = True
ob_cylinder_013.location = (-1.054, 1.763, 0.4039)
ob_cylinder_013.rotation_euler = (-0.1311, 0.2041, -0.0667)
ob_cylinder_013.scale = (0.01516, -0.01961, 0.02572)
ob_cylinder_013.lineart.crease_threshold = 0.0
_m = ob_cylinder_013.modifiers.new('Mirror', 'MIRROR')
_m.use_axis = (False, False, True)
_m.use_clip = True
ob_cylinder_012.location = (-1.122, 2.001, 0.3959)
ob_cylinder_012.rotation_euler = (-0.1311, 0.2041, -0.0667)
ob_cylinder_012.scale = (0.01516, -0.01961, 0.02572)
ob_cylinder_012.lineart.crease_threshold = 0.0
_m = ob_cylinder_012.modifiers.new('Mirror', 'MIRROR')
_m.use_axis = (False, False, True)
_m.use_clip = True

# ---- collection membership
col_collection_1.objects.link(ob_area)
col_collection_1.objects.link(ob_torus)
col_collection_1.objects.link(ob_lamp)
col_collection_1.objects.link(ob_camera)
col_collection_1.objects.link(ob_torus_001)
col_collection_2.objects.link(ob_cylinder_011)
col_collection_2.objects.link(ob_cylinder_008)
col_collection_2.objects.link(ob_cylinder_006)
col_collection_2.objects.link(ob_cylinder_005)
col_collection_2.objects.link(ob_cylinder_002)
col_collection_2.objects.link(ob_cylinder)
col_collection_2.objects.link(ob_cylinder_017)
col_collection_2.objects.link(ob_cylinder_016)
col_collection_2.objects.link(ob_cylinder_015)
col_collection_2.objects.link(ob_cylinder_014)
col_collection_2.objects.link(ob_cylinder_013)
col_collection_2.objects.link(ob_cylinder_012)

# ---- scene / render settings (as saved in the file)
scene.camera = ob_camera
scene.frame_start = 1; scene.frame_end = 250; scene.frame_set(1)
scene.render.engine = 'CYCLES'
scene.render.dither_intensity = 0.0
scene.cycles.use_denoising = False
scene.cycles.samples = 128
scene.cycles.sampling_pattern = 'TABULATED_SOBOL'
scene.cycles.use_adaptive_sampling = False
scene.cycles.use_light_tree = False
scene.cycles.blur_glossy = 0.0
scene.cycles.sample_clamp_indirect = 0.0
scene.view_settings.view_transform = 'Standard'
bpy.context.view_layer.update()
